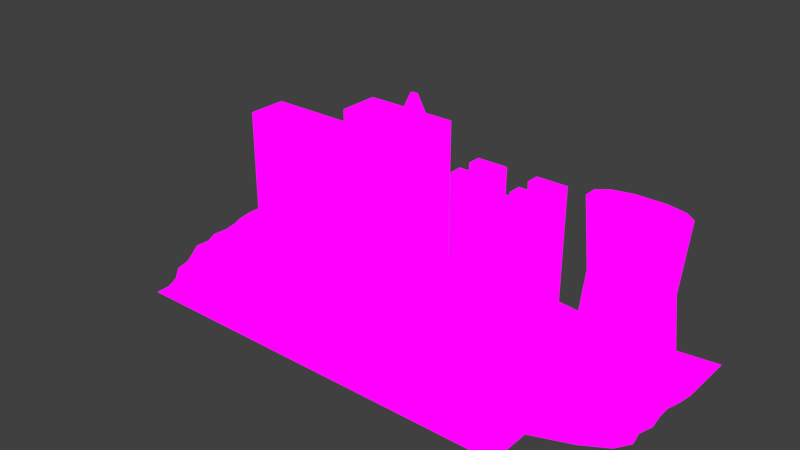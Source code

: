 # Source: L4Scene2.0.blend  (saved by Blender 2.77.0; exported with 4.5.12 LTS)
import bpy
from mathutils import Matrix  # noqa: F401  (used for matrix-valued properties, if any)

bpy.ops.wm.read_factory_settings(use_empty=True)
scene = bpy.context.scene
scene.name = 'Scene'

# ---- collections
col_collection_1 = bpy.data.collections.new('Collection 1'); scene.collection.children.link(col_collection_1)

# ---- images (referenced by path relative to the original .blend; pixels are not part of the script)
import os
ASSET_DIR = os.environ.get("B2B_ASSET_DIR", "")  # directory of the original .blend (textures are referenced by path, not embedded)
HERE = os.path.dirname(os.path.abspath(__file__))  # packed textures are extracted next to this script under _unpacked/

def load_image(name, relpath, width, height, colorspace="sRGB"):
    """Load a texture the original file referenced (path relative to the .blend, or extracted next to this script)."""
    p = next((c for c in (os.path.join(HERE, relpath), os.path.join(ASSET_DIR, relpath)) if relpath and os.path.exists(c)), "")
    if p:
        img = bpy.data.images.load(p, check_existing=True)
        img.name = name
    else:  # same state as the original file: an image datablock whose file is absent (Cycles renders it pink)
        img = bpy.data.images.new(name, width, height)
        img.source = "FILE"
        img.filepath = "//" + (relpath or name)
    img.colorspace_settings.name = colorspace
    return img
img_diffusemap = load_image('DiffuseMap', 'Images/L4DiffuseMap.png', 1024, 1024, 'sRGB')

# ---- materials (node trees are filled in below, after node groups)
mat_allmaterials = bpy.data.materials.new('AllMaterials')
mat_allmaterials.alpha_threshold = 0.0
mat_allmaterials.roughness = 0.5

# ---- material node trees
mat_allmaterials.use_nodes = True; mat_allmaterials.node_tree.nodes.clear()
_N = mat_allmaterials.node_tree.nodes; _L = mat_allmaterials.node_tree.links
n0 = _N.new('ShaderNodeUVMap'); n0.name = 'UV Map'; n0.location = (-392, 299)
n0.uv_map = 'AllUVMap'
n1 = _N.new('ShaderNodeOutputMaterial'); n1.name = 'Material Output'; n1.location = (357, 241)
n2 = _N.new('ShaderNodeTexImage'); n2.name = 'Image Texture.001'; n2.location = (-138, 312)
n2.width = 140
n2.image = img_diffusemap
n3 = _N.new('ShaderNodeEmission'); n3.name = 'Emission'; n3.location = (121, 249)
_L.new(n2.outputs[0], n3.inputs[0])
_L.new(n3.outputs[0], n1.inputs[0])
_L.new(n0.outputs[0], n2.inputs[0])
n1.is_active_output = True

# ---- world
world_world = bpy.data.worlds.new('World'); scene.world = world_world
world_world.color = (0.05088, 0.05088, 0.05088)
world_world.use_sun_shadow = False
world_world.sun_shadow_jitter_overblur = 0.0
world_world.cycles.sampling_method = 'MANUAL'

# ---- cameras
cam_camera_001 = bpy.data.cameras.new('Camera.001')
cam_camera_001.clip_end = 100.0
cam_camera_001.lens = 35.0
cam_camera_001.sensor_width = 32.0
cam_camera_001.sensor_height = 18.0
cam_camera_001.ortho_scale = 7.314
cam_camera_001.dof.focus_distance = 0.0

# ---- lights
light_lamp_002 = bpy.data.lights.new('Lamp.002', 'SUN')
light_lamp_002.transmission_factor = 0.0
light_lamp_002.cutoff_distance = 30.0
light_lamp_002.angle = 0.1993
light_lamp_002.energy = 1.0
light_lamp_002.shadow_buffer_clip_start = 1.001
light_lamp_002.shadow_soft_size = 0.1
light_lamp_002.shadow_cascade_max_distance = 1000.0
light_lamp_003 = bpy.data.lights.new('Lamp.003', 'SUN')
light_lamp_003.transmission_factor = 0.0
light_lamp_003.cutoff_distance = 30.0
light_lamp_003.angle = 0.1993
light_lamp_003.energy = 1.0
light_lamp_003.shadow_buffer_clip_start = 1.001
light_lamp_003.shadow_soft_size = 0.1
light_lamp_003.shadow_cascade_max_distance = 1000.0
light_lamp_001 = bpy.data.lights.new('Lamp.001', 'SUN')
light_lamp_001.transmission_factor = 0.0
light_lamp_001.cutoff_distance = 30.0
light_lamp_001.angle = 0.1993
light_lamp_001.energy = 1.0
light_lamp_001.shadow_buffer_clip_start = 1.001
light_lamp_001.shadow_soft_size = 0.1
light_lamp_001.shadow_cascade_max_distance = 1000.0

# ---- meshes
me_plane = bpy.data.meshes.new('Plane')
me_plane.from_pydata([(-9.222, 1.296, 0.0), (-23.31, 1.296, 0.0), (-23.54, 2.593, 0.0), (8.178, 2.593, 0.0), (-19.07, -10.37, 0.0), (-24.22, 10.37, 0.0), (23.07, 10.37, 0.0), (-23.43, 0.0, 0.0), (0.0, -10.37, 0.0), (22.75, 0.0, 0.0), (-0.5754, 10.37, 0.0), (-0.3975, 0.0, 0.0), (-21.27, -5.186, 0.0), (7.814, -10.37, 0.0), (23.07, 5.186, 0.0), (-12.4, 10.37, 0.0), (-24.22, 5.186, 0.0), (-7.814, -10.37, 0.0), (19.65, -5.186, 0.0), (12.45, 9.841, 0.0), (-0.5754, 5.186, 0.0), (-0.05979, -5.186, 0.0), (-12.06, 0.0, 0.0), (11.3, 0.0, 0.0), (9.767, -5.186, 0.0), (-9.843, -5.186, 0.0), (-12.4, 5.186, 0.0), (11.24, 5.186, 0.0), (-19.72, -7.779, 0.0), (12.22, -10.37, 0.0), (23.07, 7.779, 0.0), (-3.907, -10.37, 0.0), (22.63, -2.593, 0.0), (-0.5754, 7.779, 0.0), (-0.2245, -2.593, 0.0), (-17.87, 0.0, 0.0), (5.442, 0.0, 0.0), (-22.93, -2.593, 0.0), (3.907, -10.37, 0.0), (22.52, 2.593, 0.0), (-11.72, -10.37, 0.0), (17.08, 10.28, 0.0), (-0.5235, 2.593, 0.0), (0.002059, -7.779, 0.0), (-6.239, 0.0, 0.0), (17.09, 0.0, 0.0), (11.41, -2.593, 0.0), (8.174, -7.779, 0.0), (4.88, -5.186, 0.0), (14.62, -5.186, 0.0), (-11.84, -2.593, 0.0), (-8.151, -7.779, 0.0), (-14.83, -5.186, 0.0), (-4.981, -5.186, 0.0), (-12.4, 7.779, 0.0), (-18.31, 5.186, 0.0), (-6.486, 5.186, 0.0), (11.46, 7.811, 0.0), (11.07, 2.593, 0.0), (5.335, 5.186, 0.0), (17.15, 5.186, 0.0), (16.82, 2.593, 0.0), (-4.086, -7.779, 0.0), (-12.18, -7.779, 0.0), (-17.46, -2.593, 0.0), (12.22, -7.779, 0.0), (4.093, -7.779, 0.0), (5.627, -2.593, 0.0), (17.13, -2.593, 0.0), (-6.05, -2.593, 0.0), (8.305, 10.37, 8.243), (14.47, 6.836, 5.494), (-19.09, -9.075, 0.0), (23.07, 9.075, 0.0), (-1.954, -10.37, 0.0), (22.37, -1.296, 0.0), (-0.5754, 9.075, 0.0), (-0.316, -1.296, 0.0), (-20.78, 0.0, 0.0), (2.523, 0.0, 0.0), (-22.04, -3.889, 0.0), (5.861, -10.37, 0.0), (22.88, 3.889, 0.0), (-24.22, 6.482, 0.0), (-9.768, -10.37, 0.0), (16.26, -6.482, 0.0), (14.27, 10.28, 0.0), (-0.5608, 3.889, 0.0), (-0.01591, -6.482, 0.0), (-9.175, 0.0, 0.0), (14.2, 0.0, 0.0), (11.28, -1.296, 0.0), (8.831, -6.482, 0.0), (2.412, -5.186, 0.0), (12.18, -5.186, 0.0), (-11.96, -1.296, 0.0), (-8.847, -6.482, 0.0), (-17.31, -5.186, 0.0), (-7.432, -5.186, 0.0), (-12.4, 9.075, 0.0), (-12.28, 3.889, 0.0), (-21.26, 5.186, 0.0), (-9.441, 5.186, 0.0), (11.46, 9.044, 0.0), (11.16, 3.889, 0.0), (2.38, 5.186, 0.0), (14.2, 5.186, 0.0), (-20.96, -6.482, 0.0), (9.768, -10.37, 0.0), (23.07, 6.482, 0.0), (-15.35, 10.37, 0.0), (-24.0, 3.889, 0.0), (-5.861, -10.37, 0.0), (21.83, -3.889, 0.0), (8.29, 10.37, 0.0), (-0.5754, 6.482, 0.0), (-0.131, -3.889, 0.0), (-14.96, 0.0, 0.0), (8.361, 0.0, 0.0), (-22.83, -1.296, 0.0), (1.954, -10.37, 0.0), (-3.53, 10.37, 0.0), (-13.68, -10.37, 0.0), (18.9, 9.841, 0.0), (0.0001617, -9.075, 0.0), (-3.318, 0.0, 0.0), (19.99, 0.0, 0.0), (10.88, -3.889, 0.0), (7.826, -9.075, 0.0), (7.324, -5.186, 0.0), (17.15, -5.186, 0.0), (-11.15, -3.889, 0.0), (-7.824, -9.075, 0.0), (-12.3, -5.186, 0.0), (-2.528, -5.186, 0.0), (-12.4, 6.482, 0.0), (-15.35, 5.186, 0.0), (-3.53, 5.186, 0.0), (12.45, 7.013, 0.0), (8.29, 5.186, 0.0), (20.11, 5.186, 0.0), (17.02, 3.889, 0.0), (13.95, 2.593, 0.0), (19.73, 2.593, 0.0), (5.301, 3.889, 0.0), (5.376, 1.296, 0.0), (2.38, 2.593, 0.0), (5.335, 6.482, 0.0), (8.29, 7.779, 0.0), (-6.422, 3.889, 0.0), (-3.425, 2.593, 0.0), (-18.15, 3.889, 0.0), (-20.82, 2.593, 0.0), (-18.31, 6.482, 0.0), (-15.35, 7.779, 0.0), (-4.44, -6.482, 0.0), (-3.914, -9.075, 0.0), (-6.13, -7.779, 0.0), (-2.043, -7.779, 0.0), (-13.23, -6.482, 0.0), (-11.73, -9.075, 0.0), (-14.21, -7.779, 0.0), (-10.18, -7.779, 0.0), (-17.94, -1.296, 0.0), (-16.53, -3.889, 0.0), (-20.36, -2.593, 0.0), (-14.7, -2.593, 0.0), (12.22, -6.482, 0.0), (12.22, -9.075, 0.0), (10.19, -7.779, 0.0), (4.415, -6.482, 0.0), (3.914, -9.075, 0.0), (2.049, -7.779, 0.0), (6.134, -7.779, 0.0), (5.542, -1.296, 0.0), (5.387, -3.889, 0.0), (2.702, -2.593, 0.0), (8.525, -2.593, 0.0), (17.24, -1.296, 0.0), (16.34, -3.889, 0.0), (14.29, -2.593, 0.0), (19.92, -2.593, 0.0), (-6.162, -1.296, 0.0), (-5.63, -3.889, 0.0), (-8.947, -2.593, 0.0), (-3.153, -2.593, 0.0), (-0.5754, 9.075, 8.248), (-6.486, 6.482, 0.0), (-0.5754, 10.37, 8.248), (-3.53, 7.779, 0.0), (12.05, 8.958, 5.494), (17.08, 6.578, 0.0), (12.9, 9.644, 5.494), (19.89, 7.811, 0.0), (18.9, 7.013, 0.0), (14.27, 6.578, 0.0), (14.47, 10.02, 5.494), (-3.53, 6.482, 0.0), (-9.441, 6.482, 0.0), (2.38, 10.37, 8.248), (-2.893, -3.889, 0.0), (-8.383, -3.889, 0.0), (-9.004, -1.296, 0.0), (19.01, -3.889, 0.0), (13.64, -3.889, 0.0), (14.24, -1.296, 0.0), (8.123, -3.889, 0.0), (2.627, -3.889, 0.0), (2.616, -1.296, 0.0), (5.871, -9.075, 0.0), (1.958, -9.075, 0.0), (2.202, -6.482, 0.0), (9.78, -9.075, 0.0), (11.02, -6.482, 0.0), (-13.83, -3.889, 0.0), (-19.32, -3.889, 0.0), (-20.92, -1.296, 0.0), (-9.778, -9.075, 0.0), (-13.69, -9.075, 0.0), (-15.37, -6.482, 0.0), (-1.957, -9.075, 0.0), (-5.87, -9.075, 0.0), (-6.656, -6.482, 0.0), (-15.35, 6.482, 0.0), (-21.26, 6.482, 0.0), (-15.03, 1.296, 0.0), (-20.78, 1.296, 0.0), (-21.08, 3.889, 0.0), (-3.393, 1.296, 0.0), (-9.351, 3.889, 0.0), (8.29, 6.482, 0.0), (2.38, 6.482, 0.0), (2.453, 1.296, 0.0), (2.371, 3.889, 0.0), (14.11, 1.296, 0.0), (14.09, 3.889, 0.0), (19.95, 3.889, 0.0), (8.231, 3.889, 0.0), (8.29, 9.075, 0.0), (-3.492, 3.889, 0.0), (-15.21, 3.889, 0.0), (-15.35, 9.075, 0.0), (-2.23, -6.482, 0.0), (-11.05, -6.482, 0.0), (-14.95, -1.296, 0.0), (15.4, -6.482, 0.0), (6.618, -6.482, 0.0), (8.451, -1.296, 0.0), (20.23, -1.296, 0.0), (-3.246, -1.296, 0.0), (-3.53, 9.075, 0.0), (19.89, 9.044, 0.0), (-21.26, 10.37, 10.15), (-24.22, 10.37, 10.15), (-15.35, 10.37, 10.15), (-18.31, 10.37, 10.15), (-24.22, 9.075, 10.15), (-24.22, 7.779, 10.15), (-18.31, 9.075, 10.15), (-18.31, 6.482, 10.15), (-18.31, 7.779, 10.15), (-21.26, 7.779, 10.15), (-15.35, 7.779, 10.15), (-24.22, 6.482, 10.15), (-15.35, 6.482, 10.15), (-21.26, 6.482, 10.15), (-21.26, 9.075, 10.15), (-15.35, 9.075, 10.15), (-9.441, 10.37, 13.4), (-12.4, 10.37, 13.4), (-12.4, 9.075, 13.4), (-3.53, 10.37, 13.4), (-6.486, 10.37, 13.4), (-12.4, 6.482, 13.4), (-12.4, 7.779, 13.4), (-6.486, 9.075, 13.4), (-6.486, 6.482, 13.4), (-6.486, 7.779, 13.4), (-9.441, 7.779, 13.4), (-3.53, 7.779, 13.4), (-3.53, 6.482, 13.4), (-9.441, 6.482, 13.4), (-9.441, 9.075, 13.4), (-3.53, 9.075, 13.4), (5.335, 10.37, 8.248), (-0.5754, 6.482, 8.248), (-0.5754, 7.779, 8.248), (5.335, 9.075, 8.248), (5.335, 6.482, 8.248), (5.335, 7.779, 8.248), (2.38, 7.779, 8.248), (8.34, 7.783, 8.229), (8.305, 6.487, 8.243), (2.38, 6.482, 8.248), (2.38, 9.075, 8.248), (8.34, 9.071, 8.229), (14.27, 10.28, 11.94), (12.45, 9.841, 11.94), (11.46, 9.044, 11.94), (18.9, 9.841, 11.94), (17.08, 10.28, 11.94), (12.45, 7.013, 11.94), (11.46, 7.811, 11.94), (18.69, 9.748, 11.94), (17.08, 6.578, 11.94), (18.69, 7.106, 11.94), (12.67, 7.106, 11.94), (19.89, 7.811, 11.94), (18.9, 7.013, 11.94), (14.27, 6.578, 11.94), (12.67, 9.748, 11.94), (19.89, 9.044, 11.94), (12.05, 7.897, 5.494), (12.9, 7.21, 5.494), (18.45, 9.644, 5.494), (16.89, 10.02, 5.494), (16.89, 6.836, 5.494), (18.45, 7.21, 5.494), (19.31, 7.897, 5.494), (19.31, 8.958, 5.494), (-5.298, 7.003, 16.48), (-5.298, 7.258, 16.48), (-4.718, 7.258, 16.48), (-4.718, 7.003, 16.48), (2.392, 10.37, 10.77), (-0.5635, 10.37, 10.77), (-0.5635, 9.075, 10.77), (8.317, 10.37, 10.77), (5.347, 10.37, 10.77), (-0.5635, 6.482, 10.77), (-0.5635, 7.779, 10.77), (5.347, 9.075, 10.77), (5.347, 6.482, 10.77), (5.347, 7.779, 10.77), (2.392, 7.779, 10.77), (8.352, 7.783, 10.75), (8.317, 6.487, 10.77), (2.392, 6.482, 10.77), (2.392, 9.075, 10.77), (8.352, 9.071, 10.75), (5.281, 2.593, 0.0), (11.21, 1.296, 0.0), (-0.4703, 1.296, 0.0), (22.57, 1.296, 0.0), (-12.13, 1.296, 0.0), (-12.09, 2.593, 0.0), (17.02, 1.296, 0.0), (-6.312, 1.296, 0.0), (-6.322, 2.593, 0.0), (-9.213, 2.593, 0.0), (-17.92, 1.296, 0.0), (-17.88, 2.593, 0.0), (-14.97, 2.593, 0.0), (8.296, 1.296, 0.0), (19.91, 1.296, 0.0)], [], [(341, 234, 142, 58), (346, 354, 143, 61), (342, 232, 146, 42), (145, 353, 3, 340), (251, 73, 6, 123), (250, 76, 10, 121), (249, 77, 11, 125), (248, 75, 9, 126), (247, 91, 23, 118), (246, 92, 24, 129), (245, 85, 18, 130), (244, 95, 22, 117), (243, 96, 25, 133), (242, 88, 21, 134), (241, 99, 15, 110), (240, 100, 26, 136), (239, 87, 20, 137), (238, 103, 19, 114), (237, 104, 27, 139), (236, 82, 14, 140), (235, 141, 60, 106), (344, 0, 349, 345), (347, 228, 150, 348), (233, 144, 59, 105), (1, 226, 152, 2), (350, 225, 352, 351), (230, 138, 57, 148), (229, 149, 56, 102), (225, 344, 345, 352), (226, 350, 351, 152), (227, 151, 55, 101), (228, 342, 42, 150), (0, 347, 348, 349), (223, 135, 54, 154), (222, 155, 53, 98), (221, 156, 62, 157), (220, 124, 43, 158), (219, 159, 52, 97), (218, 160, 63, 161), (217, 132, 51, 162), (216, 163, 35, 78), (215, 164, 64, 165), (214, 131, 50, 166), (213, 167, 49, 94), (212, 168, 65, 169), (211, 170, 48, 93), (210, 171, 66, 172), (209, 128, 47, 173), (208, 174, 36, 79), (207, 175, 67, 176), (206, 127, 46, 177), (205, 178, 45, 90), (204, 179, 68, 180), (203, 113, 32, 181), (202, 182, 44, 89), (201, 183, 69, 184), (200, 116, 34, 185), (197, 115, 33, 189), (71, 316, 304, 309), (317, 318, 307, 308), (194, 109, 30, 193), (196, 192, 297, 296), (60, 140, 194, 191), (140, 14, 109, 194), (192, 190, 298, 297), (27, 106, 195, 138), (106, 60, 191, 195), (313, 71, 309, 301), (312, 313, 301, 302), (314, 315, 300, 299), (56, 137, 197, 187), (137, 20, 115, 197), (26, 102, 198, 135), (102, 56, 187, 198), (183, 200, 185, 69), (53, 134, 200, 183), (134, 21, 116, 200), (131, 201, 184, 50), (25, 98, 201, 131), (98, 53, 183, 201), (95, 202, 89, 22), (50, 184, 202, 95), (184, 69, 182, 202), (179, 203, 181, 68), (49, 130, 203, 179), (130, 18, 113, 203), (127, 204, 180, 46), (24, 94, 204, 127), (94, 49, 179, 204), (91, 205, 90, 23), (46, 180, 205, 91), (180, 68, 178, 205), (175, 206, 177, 67), (48, 129, 206, 175), (129, 24, 127, 206), (116, 207, 176, 34), (21, 93, 207, 116), (93, 48, 175, 207), (77, 208, 79, 11), (34, 176, 208, 77), (176, 67, 174, 208), (171, 209, 173, 66), (38, 81, 209, 171), (81, 13, 128, 209), (124, 210, 172, 43), (8, 120, 210, 124), (120, 38, 171, 210), (88, 211, 93, 21), (43, 172, 211, 88), (172, 66, 170, 211), (128, 212, 169, 47), (13, 108, 212, 128), (108, 29, 168, 212), (92, 213, 94, 24), (47, 169, 213, 92), (169, 65, 167, 213), (164, 214, 166, 64), (52, 133, 214, 164), (133, 25, 131, 214), (80, 215, 165, 37), (12, 97, 215, 80), (97, 52, 164, 215), (119, 216, 78, 7), (37, 165, 216, 119), (165, 64, 163, 216), (160, 217, 162, 63), (40, 84, 217, 160), (84, 17, 132, 217), (72, 218, 161, 28), (4, 122, 218, 72), (122, 40, 160, 218), (107, 219, 97, 12), (28, 161, 219, 107), (161, 63, 159, 219), (156, 220, 158, 62), (31, 74, 220, 156), (74, 8, 124, 220), (132, 221, 157, 51), (17, 112, 221, 132), (112, 31, 156, 221), (96, 222, 98, 25), (51, 157, 222, 96), (157, 62, 155, 222), (55, 136, 223, 153), (136, 26, 135, 223), (16, 101, 224, 83), (101, 55, 153, 224), (353, 341, 58, 3), (35, 117, 225, 350), (117, 22, 344, 225), (232, 145, 340, 146), (7, 78, 226, 1), (78, 35, 350, 226), (111, 227, 101, 16), (2, 152, 227, 111), (152, 351, 151, 227), (354, 343, 39, 143), (44, 125, 228, 347), (125, 11, 342, 228), (234, 346, 61, 142), (22, 89, 0, 344), (89, 44, 347, 0), (100, 229, 102, 26), (345, 349, 229, 100), (349, 348, 149, 229), (59, 139, 230, 147), (139, 27, 138, 230), (20, 105, 231, 115), (105, 59, 147, 231), (285, 115, 230, 292), (36, 118, 353, 145), (118, 23, 341, 353), (11, 79, 232, 342), (79, 36, 145, 232), (87, 233, 105, 20), (42, 146, 233, 87), (146, 340, 144, 233), (45, 126, 354, 346), (126, 9, 343, 354), (23, 90, 234, 341), (90, 45, 346, 234), (104, 235, 106, 27), (58, 142, 235, 104), (142, 61, 141, 235), (141, 236, 140, 60), (61, 143, 236, 141), (143, 39, 82, 236), (144, 237, 139, 59), (340, 3, 237, 144), (3, 58, 104, 237), (148, 57, 103, 238), (149, 239, 137, 56), (348, 150, 239, 149), (150, 42, 87, 239), (151, 240, 136, 55), (351, 352, 240, 151), (352, 345, 100, 240), (154, 54, 99, 241), (155, 242, 134, 53), (62, 158, 242, 155), (158, 43, 88, 242), (159, 243, 133, 52), (63, 162, 243, 159), (162, 51, 96, 243), (163, 244, 117, 35), (64, 166, 244, 163), (166, 50, 95, 244), (167, 245, 130, 49), (170, 246, 129, 48), (66, 173, 246, 170), (173, 47, 92, 246), (174, 247, 118, 36), (67, 177, 247, 174), (177, 46, 91, 247), (178, 248, 126, 45), (68, 181, 248, 178), (181, 32, 75, 248), (182, 249, 125, 44), (69, 185, 249, 182), (185, 34, 77, 249), (15, 269, 271, 121), (189, 33, 76, 250), (316, 317, 308, 304), (318, 319, 311, 307), (193, 30, 73, 251), (266, 258, 255, 252), (265, 259, 260, 261), (259, 264, 262, 260), (263, 265, 261, 257), (256, 266, 252, 253), (257, 261, 266, 256), (261, 260, 258, 266), (258, 267, 254, 255), (260, 262, 267, 258), (254, 264, 223, 110), (83, 263, 253, 5), (263, 83, 223, 264), (5, 253, 254, 110), (282, 275, 272, 268), (281, 276, 277, 278), (276, 280, 323, 320), (273, 281, 278, 274), (270, 282, 268, 269), (274, 278, 282, 270), (278, 277, 275, 282), (275, 283, 271, 272), (277, 279, 283, 275), (273, 269, 15, 135), (135, 197, 280, 273), (121, 271, 280, 197), (294, 287, 284, 199), (293, 288, 289, 290), (292, 291, 335, 336), (186, 294, 338, 326), (284, 287, 331, 328), (286, 290, 294, 186), (290, 289, 287, 294), (286, 285, 329, 330), (289, 291, 295, 287), (10, 76, 33, 115, 285, 286, 186, 188), (292, 230, 114, 70), (70, 114, 10, 188), (310, 303, 300, 296), (309, 304, 305, 306), (304, 308, 307, 305), (301, 309, 306, 302), (298, 310, 296, 297), (302, 306, 310, 298), (306, 305, 303, 310), (303, 311, 299, 300), (305, 307, 311, 303), (319, 314, 299, 311), (315, 196, 296, 300), (190, 312, 302, 298), (103, 57, 312, 190), (41, 86, 196, 315), (251, 123, 314, 319), (193, 251, 319, 318), (191, 194, 317, 316), (123, 41, 315, 314), (57, 138, 313, 312), (138, 195, 71, 313), (19, 103, 190, 192), (86, 19, 192, 196), (194, 193, 318, 317), (195, 191, 316, 71), (320, 323, 322, 321), (279, 277, 321, 322), (277, 276, 320, 321), (280, 279, 322, 323), (332, 336, 335, 333), (329, 337, 334, 330), (326, 338, 324, 325), (331, 339, 327, 328), (289, 288, 332, 333), (288, 292, 336, 332), (290, 286, 330, 334), (295, 70, 327, 339), (293, 290, 334, 337), (291, 289, 333, 335), (199, 188, 325, 324), (285, 293, 337, 329), (287, 295, 339, 331), (188, 186, 326, 325), (70, 284, 328, 327), (294, 199, 324, 338)])
_uv = me_plane.uv_layers.new(name='AllUVMap')
_uv.uv.foreach_set('vector', [0.2599, 0.1722, 0.2599, 0.1292, 0.2887, 0.1292, 0.2887, 0.1722, 0.2599, 0.08612, 0.2599, 0.04306, 0.2887, 0.04306, 0.2887, 0.08612, 0.2599, 0.3445, 0.2599, 0.3014, 0.2887, 0.3014, 0.2887, 0.3445, 0.2599, 0.2584, 0.2599, 0.2153, 0.2887, 0.2153, 0.2887, 0.2584, 0.4319, 0.04623, 0.4326, 0.0, 0.4614, 5.96e-08, 0.4496, 0.06069, 0.4326, 0.3876, 0.4326, 0.3445, 0.4614, 0.3445, 0.4614, 0.3876, 0.2023, 0.3876, 0.2023, 0.3445, 0.2311, 0.3445, 0.2311, 0.3876, 0.2023, 0.04306, 0.2023, 8.941e-08, 0.2311, 5.96e-08, 0.2311, 0.04306, 0.2023, 0.2153, 0.2023, 0.1722, 0.2311, 0.1722, 0.2311, 0.2153, 0.08718, 0.2153, 0.08718, 0.1722, 0.116, 0.1722, 0.116, 0.2153, 0.08718, 0.04306, 0.08718, 5.96e-08, 0.116, 8.941e-08, 0.116, 0.04306, 0.2023, 0.5598, 0.2023, 0.5167, 0.2311, 0.5167, 0.2311, 0.5598, 0.08718, 0.5598, 0.08718, 0.5167, 0.116, 0.5167, 0.116, 0.5598, 0.08718, 0.3876, 0.08718, 0.3445, 0.116, 0.3445, 0.116, 0.3876, 0.4326, 0.5598, 0.4326, 0.5167, 0.4614, 0.5167, 0.4614, 0.5598, 0.3175, 0.5598, 0.3175, 0.5167, 0.3463, 0.5167, 0.3463, 0.5598, 0.3175, 0.3876, 0.3175, 0.3445, 0.3463, 0.3445, 0.3463, 0.3876, 0.4326, 0.2153, 0.4319, 0.1691, 0.4496, 0.1546, 0.4614, 0.2153, 0.3175, 0.2153, 0.3175, 0.1722, 0.3463, 0.1722, 0.3463, 0.2153, 0.3175, 0.04306, 0.3175, 8.941e-08, 0.3463, 8.941e-08, 0.3463, 0.04306, 0.3175, 0.1292, 0.3175, 0.08612, 0.3463, 0.08612, 0.3463, 0.1292, 0.2599, 0.5167, 0.2599, 0.4737, 0.2887, 0.4737, 0.2887, 0.5167, 0.2599, 0.4306, 0.2599, 0.3876, 0.2887, 0.3876, 0.2887, 0.4306, 0.3175, 0.3014, 0.3175, 0.2584, 0.3463, 0.2584, 0.3463, 0.3014, 0.2599, 0.689, 0.2599, 0.6459, 0.2887, 0.6459, 0.2887, 0.689, 0.2599, 0.6029, 0.2599, 0.5598, 0.2887, 0.5598, 0.2887, 0.6029, 0.375, 0.2153, 0.3868, 0.1546, 0.4045, 0.1691, 0.4038, 0.2153, 0.3175, 0.4737, 0.3175, 0.4306, 0.3463, 0.4306, 0.3463, 0.4737, 0.2599, 0.5598, 0.2599, 0.5167, 0.2887, 0.5167, 0.2887, 0.5598, 0.2599, 0.6459, 0.2599, 0.6029, 0.2887, 0.6029, 0.2887, 0.6459, 0.3175, 0.6459, 0.3175, 0.6029, 0.3463, 0.6029, 0.3463, 0.6459, 0.2599, 0.3876, 0.2599, 0.3445, 0.2887, 0.3445, 0.2887, 0.3876, 0.2599, 0.4737, 0.2599, 0.4306, 0.2887, 0.4306, 0.2887, 0.4737, 0.375, 0.5598, 0.375, 0.5167, 0.4038, 0.5167, 0.4038, 0.5598, 0.08718, 0.4737, 0.08718, 0.4306, 0.116, 0.4306, 0.116, 0.4737, 0.02961, 0.4737, 0.02961, 0.4306, 0.0584, 0.4306, 0.0584, 0.4737, 0.02961, 0.3876, 0.02961, 0.3445, 0.0584, 0.3445, 0.0584, 0.3876, 0.08718, 0.6459, 0.08718, 0.6029, 0.116, 0.6029, 0.116, 0.6459, 0.02961, 0.6459, 0.02961, 0.6029, 0.0584, 0.6029, 0.0584, 0.6459, 0.02961, 0.5598, 0.02961, 0.5167, 0.0584, 0.5167, 0.0584, 0.5598, 0.2023, 0.6459, 0.2023, 0.6029, 0.2311, 0.6029, 0.2311, 0.6459, 0.1448, 0.6459, 0.1448, 0.6029, 0.1735, 0.6029, 0.1735, 0.6459, 0.1448, 0.5598, 0.1448, 0.5167, 0.1735, 0.5167, 0.1735, 0.5598, 0.08718, 0.1292, 0.08718, 0.08612, 0.116, 0.08612, 0.116, 0.1292, 0.02961, 0.1292, 0.02961, 0.08613, 0.0584, 0.08612, 0.0584, 0.1292, 0.08718, 0.3014, 0.08718, 0.2584, 0.116, 0.2584, 0.116, 0.3014, 0.02961, 0.3014, 0.02961, 0.2584, 0.0584, 0.2584, 0.0584, 0.3014, 0.02961, 0.2153, 0.02961, 0.1722, 0.0584, 0.1722, 0.0584, 0.2153, 0.2023, 0.3014, 0.2023, 0.2584, 0.2311, 0.2584, 0.2311, 0.3014, 0.1448, 0.3014, 0.1448, 0.2584, 0.1735, 0.2584, 0.1735, 0.3014, 0.1448, 0.2153, 0.1448, 0.1722, 0.1735, 0.1722, 0.1735, 0.2153, 0.2023, 0.1292, 0.2023, 0.08612, 0.2311, 0.08612, 0.2311, 0.1292, 0.1448, 0.1292, 0.1448, 0.08612, 0.1735, 0.08612, 0.1735, 0.1292, 0.1448, 0.04306, 0.1448, 8.941e-08, 0.1735, 8.941e-08, 0.1735, 0.04306, 0.2023, 0.4737, 0.2023, 0.4306, 0.2311, 0.4306, 0.2311, 0.4737, 0.1448, 0.4737, 0.1448, 0.4306, 0.1735, 0.4306, 0.1735, 0.4737, 0.1448, 0.3876, 0.1448, 0.3445, 0.1735, 0.3445, 0.1735, 0.3876, 0.375, 0.3876, 0.375, 0.3445, 0.4038, 0.3445, 0.4038, 0.3876, 0.03039, 0.8101, 0.06588, 0.8101, 0.06876, 0.9523, 0.02751, 0.9523, 0.9472, 0.8319, 0.9624, 0.8319, 0.9605, 0.9741, 0.9428, 0.9741, 0.3868, 0.06069, 0.375, 5.96e-08, 0.4038, 8.941e-08, 0.4045, 0.04623, 0.886, 0.5896, 0.863, 0.5897, 0.8564, 0.4475, 0.8831, 0.4474, 0.3463, 0.08612, 0.3463, 0.04306, 0.3868, 0.06069, 0.3772, 0.08718, 0.3463, 0.04306, 0.3463, 8.941e-08, 0.375, 5.96e-08, 0.3868, 0.06069, 0.9586, 0.1428, 0.9434, 0.1424, 0.9454, 7.987e-06, 0.963, 0.0004878, 0.3463, 0.1722, 0.3463, 0.1292, 0.3772, 0.1281, 0.3868, 0.1546, 0.3463, 0.1292, 0.3463, 0.08612, 0.3772, 0.08718, 0.3772, 0.1281, 0.007423, 0.8101, 0.03039, 0.8101, 0.02751, 0.9523, 0.0008273, 0.9523, 0.9199, 0.1424, 0.9045, 0.1428, 0.9002, 0.0004695, 0.918, 0.0, 0.9445, 0.5897, 0.9215, 0.5896, 0.9244, 0.4474, 0.9511, 0.4475, 0.3463, 0.4306, 0.3463, 0.3876, 0.375, 0.3876, 0.375, 0.4306, 0.3463, 0.3876, 0.3463, 0.3445, 0.375, 0.3445, 0.375, 0.3876, 0.3463, 0.5167, 0.3463, 0.4737, 0.375, 0.4737, 0.375, 0.5167, 0.3463, 0.4737, 0.3463, 0.4306, 0.375, 0.4306, 0.375, 0.4737, 0.1448, 0.4306, 0.1448, 0.3876, 0.1735, 0.3876, 0.1735, 0.4306, 0.116, 0.4306, 0.116, 0.3876, 0.1448, 0.3876, 0.1448, 0.4306, 0.116, 0.3876, 0.116, 0.3445, 0.1448, 0.3445, 0.1448, 0.3876, 0.1448, 0.5167, 0.1448, 0.4737, 0.1735, 0.4737, 0.1735, 0.5167, 0.116, 0.5167, 0.116, 0.4737, 0.1448, 0.4737, 0.1448, 0.5167, 0.116, 0.4737, 0.116, 0.4306, 0.1448, 0.4306, 0.1448, 0.4737, 0.2023, 0.5167, 0.2023, 0.4737, 0.2311, 0.4737, 0.2311, 0.5167, 0.1735, 0.5167, 0.1735, 0.4737, 0.2023, 0.4737, 0.2023, 0.5167, 0.1735, 0.4737, 0.1735, 0.4306, 0.2023, 0.4306, 0.2023, 0.4737, 0.1448, 0.08612, 0.1448, 0.04306, 0.1735, 0.04306, 0.1735, 0.08612, 0.116, 0.08612, 0.116, 0.04306, 0.1448, 0.04306, 0.1448, 0.08612, 0.116, 0.04306, 0.116, 8.941e-08, 0.1448, 8.941e-08, 0.1448, 0.04306, 0.1448, 0.1722, 0.1448, 0.1292, 0.1735, 0.1292, 0.1735, 0.1722, 0.116, 0.1722, 0.116, 0.1292, 0.1448, 0.1292, 0.1448, 0.1722, 0.116, 0.1292, 0.116, 0.08612, 0.1448, 0.08612, 0.1448, 0.1292, 0.2023, 0.1722, 0.2023, 0.1292, 0.2311, 0.1292, 0.2311, 0.1722, 0.1735, 0.1722, 0.1735, 0.1292, 0.2023, 0.1292, 0.2023, 0.1722, 0.1735, 0.1292, 0.1735, 0.08612, 0.2023, 0.08612, 0.2023, 0.1292, 0.1448, 0.2584, 0.1448, 0.2153, 0.1735, 0.2153, 0.1735, 0.2584, 0.116, 0.2584, 0.116, 0.2153, 0.1448, 0.2153, 0.1448, 0.2584, 0.116, 0.2153, 0.116, 0.1722, 0.1448, 0.1722, 0.1448, 0.2153, 0.1448, 0.3445, 0.1448, 0.3014, 0.1735, 0.3014, 0.1735, 0.3445, 0.116, 0.3445, 0.116, 0.3014, 0.1448, 0.3014, 0.1448, 0.3445, 0.116, 0.3014, 0.116, 0.2584, 0.1448, 0.2584, 0.1448, 0.3014, 0.2023, 0.3445, 0.2023, 0.3014, 0.2311, 0.3014, 0.2311, 0.3445, 0.1735, 0.3445, 0.1735, 0.3014, 0.2023, 0.3014, 0.2023, 0.3445, 0.1735, 0.3014, 0.1735, 0.2584, 0.2023, 0.2584, 0.2023, 0.3014, 0.02961, 0.2584, 0.02961, 0.2153, 0.0584, 0.2153, 0.0584, 0.2584, 0.0008273, 0.2584, 0.0008273, 0.2153, 0.02961, 0.2153, 0.02961, 0.2584, 0.0008273, 0.2153, 0.0008273, 0.1722, 0.02961, 0.1722, 0.02961, 0.2153, 0.02961, 0.3445, 0.02961, 0.3014, 0.0584, 0.3014, 0.0584, 0.3445, 0.0008273, 0.3445, 0.0008273, 0.3014, 0.02961, 0.3014, 0.02961, 0.3445, 0.0008273, 0.3014, 0.0008273, 0.2584, 0.02961, 0.2584, 0.02961, 0.3014, 0.08718, 0.3445, 0.08718, 0.3014, 0.116, 0.3014, 0.116, 0.3445, 0.0584, 0.3445, 0.0584, 0.3014, 0.08718, 0.3014, 0.08718, 0.3445, 0.0584, 0.3014, 0.0584, 0.2584, 0.08718, 0.2584, 0.08718, 0.3014, 0.02961, 0.1722, 0.02961, 0.1292, 0.0584, 0.1292, 0.0584, 0.1722, 0.0008273, 0.1722, 0.0008273, 0.1292, 0.02961, 0.1292, 0.02961, 0.1722, 0.0008273, 0.1292, 0.0008273, 0.08612, 0.02961, 0.08613, 0.02961, 0.1292, 0.08718, 0.1722, 0.08718, 0.1292, 0.116, 0.1292, 0.116, 0.1722, 0.0584, 0.1722, 0.0584, 0.1292, 0.08718, 0.1292, 0.08718, 0.1722, 0.0584, 0.1292, 0.0584, 0.08612, 0.08718, 0.08612, 0.08718, 0.1292, 0.1448, 0.6029, 0.1448, 0.5598, 0.1735, 0.5598, 0.1735, 0.6029, 0.116, 0.6029, 0.116, 0.5598, 0.1448, 0.5598, 0.1448, 0.6029, 0.116, 0.5598, 0.116, 0.5167, 0.1448, 0.5167, 0.1448, 0.5598, 0.1448, 0.689, 0.1448, 0.6459, 0.1735, 0.6459, 0.1735, 0.689, 0.116, 0.689, 0.116, 0.6459, 0.1448, 0.6459, 0.1448, 0.689, 0.116, 0.6459, 0.116, 0.6029, 0.1448, 0.6029, 0.1448, 0.6459, 0.2023, 0.689, 0.2023, 0.6459, 0.2311, 0.6459, 0.2311, 0.689, 0.1735, 0.689, 0.1735, 0.6459, 0.2023, 0.6459, 0.2023, 0.689, 0.1735, 0.6459, 0.1735, 0.6029, 0.2023, 0.6029, 0.2023, 0.6459, 0.02961, 0.6029, 0.02961, 0.5598, 0.0584, 0.5598, 0.0584, 0.6029, 0.0008273, 0.6029, 0.0008274, 0.5598, 0.02961, 0.5598, 0.02961, 0.6029, 0.0008274, 0.5598, 0.0008274, 0.5167, 0.02961, 0.5167, 0.02961, 0.5598, 0.02961, 0.689, 0.02961, 0.6459, 0.0584, 0.6459, 0.0584, 0.689, 0.0008274, 0.689, 0.0008274, 0.6459, 0.02961, 0.6459, 0.02961, 0.689, 0.0008274, 0.6459, 0.0008273, 0.6029, 0.02961, 0.6029, 0.02961, 0.6459, 0.08718, 0.689, 0.08718, 0.6459, 0.116, 0.6459, 0.116, 0.689, 0.0584, 0.689, 0.0584, 0.6459, 0.08718, 0.6459, 0.08718, 0.689, 0.0584, 0.6459, 0.0584, 0.6029, 0.08718, 0.6029, 0.08718, 0.6459, 0.02961, 0.4306, 0.02961, 0.3876, 0.0584, 0.3876, 0.0584, 0.4306, 0.0008273, 0.4306, 0.0008273, 0.3876, 0.02961, 0.3876, 0.02961, 0.4306, 0.0008273, 0.3876, 0.0008273, 0.3445, 0.02961, 0.3445, 0.02961, 0.3876, 0.02961, 0.5167, 0.02961, 0.4737, 0.0584, 0.4737, 0.0584, 0.5167, 0.0008274, 0.5167, 0.0008273, 0.4737, 0.02961, 0.4737, 0.02961, 0.5167, 0.0008273, 0.4737, 0.0008273, 0.4306, 0.02961, 0.4306, 0.02961, 0.4737, 0.08718, 0.5167, 0.08718, 0.4737, 0.116, 0.4737, 0.116, 0.5167, 0.0584, 0.5167, 0.0584, 0.4737, 0.08718, 0.4737, 0.08718, 0.5167, 0.0584, 0.4737, 0.0584, 0.4306, 0.08718, 0.4306, 0.08718, 0.4737, 0.3463, 0.6029, 0.3463, 0.5598, 0.375, 0.5598, 0.375, 0.6029, 0.3463, 0.5598, 0.3463, 0.5167, 0.375, 0.5167, 0.375, 0.5598, 0.3463, 0.689, 0.3463, 0.6459, 0.375, 0.6459, 0.375, 0.689, 0.3463, 0.6459, 0.3463, 0.6029, 0.375, 0.6029, 0.375, 0.6459, 0.2599, 0.2153, 0.2599, 0.1722, 0.2887, 0.1722, 0.2887, 0.2153, 0.2311, 0.6029, 0.2311, 0.5598, 0.2599, 0.5598, 0.2599, 0.6029, 0.2311, 0.5598, 0.2311, 0.5167, 0.2599, 0.5167, 0.2599, 0.5598, 0.2599, 0.3014, 0.2599, 0.2584, 0.2887, 0.2584, 0.2887, 0.3014, 0.2311, 0.689, 0.2311, 0.6459, 0.2599, 0.6459, 0.2599, 0.689, 0.2311, 0.6459, 0.2311, 0.6029, 0.2599, 0.6029, 0.2599, 0.6459, 0.3175, 0.689, 0.3175, 0.6459, 0.3463, 0.6459, 0.3463, 0.689, 0.2887, 0.689, 0.2887, 0.6459, 0.3175, 0.6459, 0.3175, 0.689, 0.2887, 0.6459, 0.2887, 0.6029, 0.3175, 0.6029, 0.3175, 0.6459, 0.2599, 0.04306, 0.2599, 8.941e-08, 0.2887, 8.941e-08, 0.2887, 0.04306, 0.2311, 0.4306, 0.2311, 0.3876, 0.2599, 0.3876, 0.2599, 0.4306, 0.2311, 0.3876, 0.2311, 0.3445, 0.2599, 0.3445, 0.2599, 0.3876, 0.2599, 0.1292, 0.2599, 0.08612, 0.2887, 0.08612, 0.2887, 0.1292, 0.2311, 0.5167, 0.2311, 0.4737, 0.2599, 0.4737, 0.2599, 0.5167, 0.2311, 0.4737, 0.2311, 0.4306, 0.2599, 0.4306, 0.2599, 0.4737, 0.3175, 0.5167, 0.3175, 0.4737, 0.3463, 0.4737, 0.3463, 0.5167, 0.2887, 0.5167, 0.2887, 0.4737, 0.3175, 0.4737, 0.3175, 0.5167, 0.2887, 0.4737, 0.2887, 0.4306, 0.3175, 0.4306, 0.3175, 0.4737, 0.3463, 0.2584, 0.3463, 0.2153, 0.375, 0.2153, 0.375, 0.2584, 0.3463, 0.2153, 0.3463, 0.1722, 0.3868, 0.1546, 0.375, 0.2153, 0.3463, 0.3445, 0.3463, 0.3014, 0.375, 0.3014, 0.375, 0.3445, 0.3463, 0.3014, 0.3463, 0.2584, 0.375, 0.2584, 0.375, 0.3014, 0.2258, 0.8708, 0.226, 0.689, 0.3561, 0.6891, 0.3562, 0.8708, 0.2311, 0.2584, 0.2311, 0.2153, 0.2599, 0.2153, 0.2599, 0.2584, 0.2311, 0.2153, 0.2311, 0.1722, 0.2599, 0.1722, 0.2599, 0.2153, 0.2311, 0.3445, 0.2311, 0.3014, 0.2599, 0.3014, 0.2599, 0.3445, 0.2311, 0.3014, 0.2311, 0.2584, 0.2599, 0.2584, 0.2599, 0.3014, 0.3175, 0.3445, 0.3175, 0.3014, 0.3463, 0.3014, 0.3463, 0.3445, 0.2887, 0.3445, 0.2887, 0.3014, 0.3175, 0.3014, 0.3175, 0.3445, 0.2887, 0.3014, 0.2887, 0.2584, 0.3175, 0.2584, 0.3175, 0.3014, 0.2311, 0.08612, 0.2311, 0.04306, 0.2599, 0.04306, 0.2599, 0.08612, 0.2311, 0.04306, 0.2311, 5.96e-08, 0.2599, 8.941e-08, 0.2599, 0.04306, 0.2311, 0.1722, 0.2311, 0.1292, 0.2599, 0.1292, 0.2599, 0.1722, 0.2311, 0.1292, 0.2311, 0.08612, 0.2599, 0.08612, 0.2599, 0.1292, 0.3175, 0.1722, 0.3175, 0.1292, 0.3463, 0.1292, 0.3463, 0.1722, 0.2887, 0.1722, 0.2887, 0.1292, 0.3175, 0.1292, 0.3175, 0.1722, 0.2887, 0.1292, 0.2887, 0.08612, 0.3175, 0.08612, 0.3175, 0.1292, 0.3175, 0.08612, 0.3175, 0.04306, 0.3463, 0.04306, 0.3463, 0.08612, 0.2887, 0.08612, 0.2887, 0.04306, 0.3175, 0.04306, 0.3175, 0.08612, 0.2887, 0.04306, 0.2887, 8.941e-08, 0.3175, 8.941e-08, 0.3175, 0.04306, 0.3175, 0.2584, 0.3175, 0.2153, 0.3463, 0.2153, 0.3463, 0.2584, 0.2887, 0.2584, 0.2887, 0.2153, 0.3175, 0.2153, 0.3175, 0.2584, 0.2887, 0.2153, 0.2887, 0.1722, 0.3175, 0.1722, 0.3175, 0.2153, 0.4038, 0.2153, 0.4045, 0.1691, 0.4319, 0.1691, 0.4326, 0.2153, 0.3175, 0.4306, 0.3175, 0.3876, 0.3463, 0.3876, 0.3463, 0.4306, 0.2887, 0.4306, 0.2887, 0.3876, 0.3175, 0.3876, 0.3175, 0.4306, 0.2887, 0.3876, 0.2887, 0.3445, 0.3175, 0.3445, 0.3175, 0.3876, 0.3175, 0.6029, 0.3175, 0.5598, 0.3463, 0.5598, 0.3463, 0.6029, 0.2887, 0.6029, 0.2887, 0.5598, 0.3175, 0.5598, 0.3175, 0.6029, 0.2887, 0.5598, 0.2887, 0.5167, 0.3175, 0.5167, 0.3175, 0.5598, 0.4038, 0.5598, 0.4038, 0.5167, 0.4326, 0.5167, 0.4326, 0.5598, 0.08718, 0.4306, 0.08718, 0.3876, 0.116, 0.3876, 0.116, 0.4306, 0.0584, 0.4306, 0.0584, 0.3876, 0.08718, 0.3876, 0.08718, 0.4306, 0.0584, 0.3876, 0.0584, 0.3445, 0.08718, 0.3445, 0.08718, 0.3876, 0.08718, 0.6029, 0.08718, 0.5598, 0.116, 0.5598, 0.116, 0.6029, 0.0584, 0.6029, 0.0584, 0.5598, 0.08718, 0.5598, 0.08718, 0.6029, 0.0584, 0.5598, 0.0584, 0.5167, 0.08718, 0.5167, 0.08718, 0.5598, 0.2023, 0.6029, 0.2023, 0.5598, 0.2311, 0.5598, 0.2311, 0.6029, 0.1735, 0.6029, 0.1735, 0.5598, 0.2023, 0.5598, 0.2023, 0.6029, 0.1735, 0.5598, 0.1735, 0.5167, 0.2023, 0.5167, 0.2023, 0.5598, 0.08718, 0.08612, 0.08718, 0.04306, 0.116, 0.04306, 0.116, 0.08612, 0.08718, 0.2584, 0.08718, 0.2153, 0.116, 0.2153, 0.116, 0.2584, 0.0584, 0.2584, 0.0584, 0.2153, 0.08718, 0.2153, 0.08718, 0.2584, 0.0584, 0.2153, 0.0584, 0.1722, 0.08718, 0.1722, 0.08718, 0.2153, 0.2023, 0.2584, 0.2023, 0.2153, 0.2311, 0.2153, 0.2311, 0.2584, 0.1735, 0.2584, 0.1735, 0.2153, 0.2023, 0.2153, 0.2023, 0.2584, 0.1735, 0.2153, 0.1735, 0.1722, 0.2023, 0.1722, 0.2023, 0.2153, 0.2023, 0.08612, 0.2023, 0.04306, 0.2311, 0.04306, 0.2311, 0.08612, 0.1735, 0.08612, 0.1735, 0.04306, 0.2023, 0.04306, 0.2023, 0.08612, 0.1735, 0.04306, 0.1735, 8.941e-08, 0.2023, 8.941e-08, 0.2023, 0.04306, 0.2023, 0.4306, 0.2023, 0.3876, 0.2311, 0.3876, 0.2311, 0.4306, 0.1735, 0.4306, 0.1735, 0.3876, 0.2023, 0.3876, 0.2023, 0.4306, 0.1735, 0.3876, 0.1735, 0.3445, 0.2023, 0.3445, 0.2023, 0.3876, 0.4614, 0.2954, 0.4614, 5.96e-08, 0.5915, 0.0, 0.5915, 0.2954, 0.4038, 0.3876, 0.4038, 0.3445, 0.4326, 0.3445, 0.4326, 0.3876, 0.06588, 0.8101, 0.08885, 0.8101, 0.09544, 0.9523, 0.06876, 0.9523, 0.9624, 0.8319, 0.986, 0.8319, 0.9879, 0.9741, 0.9605, 0.9741, 0.4045, 0.04623, 0.4038, 8.941e-08, 0.4326, 0.0, 0.4319, 0.04623, 0.153, 0.9569, 0.153, 0.9139, 0.1818, 0.9139, 0.1818, 0.9569, 0.09544, 0.9569, 0.09544, 0.9139, 0.1242, 0.9139, 0.1242, 0.9569, 0.09544, 0.9139, 0.09544, 0.8708, 0.1242, 0.8708, 0.1242, 0.9139, 0.09544, 1.0, 0.09544, 0.9569, 0.1242, 0.9569, 0.1242, 1.0, 0.153, 1.0, 0.153, 0.9569, 0.1818, 0.9569, 0.1818, 1.0, 0.1242, 1.0, 0.1242, 0.9569, 0.153, 0.9569, 0.153, 1.0, 0.1242, 0.9569, 0.1242, 0.9139, 0.153, 0.9139, 0.153, 0.9569, 0.153, 0.9139, 0.153, 0.8708, 0.1818, 0.8708, 0.1818, 0.9139, 0.1242, 0.9139, 0.1242, 0.8708, 0.153, 0.8708, 0.153, 0.9139, 0.9428, 0.9345, 0.8564, 0.9345, 0.8564, 0.7108, 0.9428, 0.7108, 0.6779, 0.7447, 0.6779, 0.9683, 0.5915, 0.9682, 0.5915, 0.7446, 0.6837, 0.4474, 0.6837, 0.2237, 0.8139, 0.2237, 0.8139, 0.4474, 0.6837, 0.2237, 0.6837, 2.98e-08, 0.8139, 0.0, 0.8139, 0.2237, 0.929, 0.3383, 0.929, 0.3814, 0.9002, 0.3814, 0.9002, 0.3383, 0.9866, 0.3383, 0.9866, 0.3814, 0.9578, 0.3814, 0.9578, 0.3383, 0.5911, 0.6586, 0.5478, 0.6586, 0.5652, 0.5908, 0.5737, 0.5908, 0.9866, 0.2953, 0.9866, 0.3383, 0.9578, 0.3383, 0.9578, 0.2953, 0.929, 0.2953, 0.929, 0.3383, 0.9002, 0.3383, 0.9002, 0.2953, 0.9578, 0.2953, 0.9578, 0.3383, 0.929, 0.3383, 0.929, 0.2953, 0.9578, 0.3383, 0.9578, 0.3814, 0.929, 0.3814, 0.929, 0.3383, 0.929, 0.3814, 0.929, 0.4245, 0.9002, 0.4245, 0.9002, 0.3814, 0.9578, 0.3814, 0.9578, 0.4245, 0.929, 0.4245, 0.929, 0.3814, 0.9002, 0.2953, 0.8139, 0.2953, 0.8139, 0.0, 0.9002, 2.518e-05, 0.5915, 0.5908, 0.4614, 0.5908, 0.4614, 0.2954, 0.5915, 0.2954, 0.4614, 0.8863, 0.4614, 0.5908, 0.5478, 0.5908, 0.5478, 0.8863, 0.8714, 0.3821, 0.8714, 0.3391, 0.9002, 0.3391, 0.9002, 0.3821, 0.8139, 0.3821, 0.8139, 0.3391, 0.8426, 0.3391, 0.8426, 0.3821, 0.9511, 0.4477, 0.9798, 0.4474, 0.9798, 0.5031, 0.9511, 0.5034, 0.8135, 0.944, 0.7701, 0.9438, 0.7701, 0.8882, 0.8135, 0.8883, 0.3849, 0.9264, 0.4137, 0.9264, 0.4137, 0.982, 0.3849, 0.982, 0.8426, 0.4252, 0.8426, 0.3821, 0.8714, 0.3821, 0.8714, 0.4252, 0.8426, 0.3821, 0.8426, 0.3391, 0.8714, 0.3391, 0.8714, 0.3821, 0.4137, 0.8707, 0.4425, 0.8707, 0.4425, 0.9264, 0.4137, 0.9263, 0.8426, 0.3391, 0.8427, 0.2953, 0.8713, 0.2953, 0.8714, 0.3391, 0.3562, 0.689, 0.3849, 0.689, 0.4137, 0.689, 0.4425, 0.689, 0.4425, 0.8707, 0.4137, 0.8707, 0.3849, 0.8707, 0.3562, 0.8707, 0.77, 0.7666, 0.7701, 0.9482, 0.6837, 0.9482, 0.6838, 0.7666, 0.09544, 0.8708, 0.09549, 0.6891, 0.2256, 0.689, 0.2258, 0.8708, 0.8405, 0.8706, 0.8405, 0.7829, 0.8522, 0.8063, 0.8522, 0.8472, 0.7701, 0.8472, 0.7701, 0.8063, 0.7818, 0.7829, 0.7818, 0.8706, 0.7701, 0.8063, 0.7798, 0.7798, 0.7975, 0.7653, 0.7818, 0.7829, 0.7798, 0.8737, 0.7701, 0.8472, 0.7818, 0.8706, 0.7975, 0.8882, 0.8248, 0.8882, 0.8405, 0.8706, 0.8522, 0.8472, 0.8425, 0.8737, 0.7975, 0.8882, 0.7818, 0.8706, 0.8405, 0.8706, 0.8248, 0.8882, 0.7818, 0.8706, 0.7818, 0.7829, 0.8405, 0.7829, 0.8405, 0.8706, 0.8405, 0.7829, 0.8248, 0.7653, 0.8425, 0.7798, 0.8522, 0.8063, 0.7818, 0.7829, 0.7975, 0.7653, 0.8248, 0.7653, 0.8405, 0.7829, 0.986, 0.8319, 1.001, 0.8319, 1.006, 0.9741, 0.9879, 0.9741, 0.9215, 0.5896, 0.886, 0.5896, 0.8831, 0.4474, 0.9244, 0.4474, 0.9434, 0.1424, 0.9199, 0.1424, 0.918, 0.0, 0.9454, 7.987e-06, 0.9454, 0.2632, 0.918, 0.2632, 0.9199, 0.1424, 0.9434, 0.1424, 0.9244, 0.7107, 0.8831, 0.7107, 0.886, 0.5896, 0.9215, 0.5896, 0.9879, 0.7108, 1.006, 0.7108, 1.001, 0.8319, 0.986, 0.8319, 0.9605, 0.7108, 0.9879, 0.7108, 0.986, 0.8319, 0.9624, 0.8319, 0.06876, 0.689, 0.09544, 0.689, 0.08885, 0.8101, 0.06588, 0.8101, 0.9511, 0.7108, 0.9244, 0.7107, 0.9215, 0.5896, 0.9445, 0.5897, 0.918, 0.2632, 0.9002, 0.2636, 0.9045, 0.1428, 0.9199, 0.1424, 0.0008273, 0.689, 0.02751, 0.689, 0.03039, 0.8101, 0.007423, 0.8101, 0.963, 0.2636, 0.9454, 0.2632, 0.9434, 0.1424, 0.9586, 0.1428, 0.8831, 0.7107, 0.8564, 0.7108, 0.863, 0.5897, 0.886, 0.5896, 0.9428, 0.7108, 0.9605, 0.7108, 0.9624, 0.8319, 0.9472, 0.8319, 0.02751, 0.689, 0.06876, 0.689, 0.06588, 0.8101, 0.03039, 0.8101, 0.5415, 0.8947, 0.5415, 0.8863, 0.5472, 0.8863, 0.5472, 0.8947, 0.5911, 0.7264, 0.5478, 0.7264, 0.5652, 0.6586, 0.5737, 0.6586, 0.8422, 0.9554, 0.8135, 0.9554, 0.8249, 0.8882, 0.8305, 0.8882, 0.5343, 0.9541, 0.5055, 0.9541, 0.5171, 0.8863, 0.5227, 0.8863, 0.4425, 0.9264, 0.4425, 0.9696, 0.4137, 0.9702, 0.4137, 0.9264, 0.8564, 0.9775, 0.8564, 0.9345, 0.8852, 0.9345, 0.8852, 0.9775, 0.2682, 0.9698, 0.2682, 0.9267, 0.2969, 0.9267, 0.2969, 0.9698, 0.3123, 0.9704, 0.3123, 0.9266, 0.3411, 0.9272, 0.3411, 0.9705, 0.3849, 0.982, 0.3562, 0.982, 0.3562, 0.9264, 0.3849, 0.9264, 0.5478, 0.7264, 0.5914, 0.7264, 0.5914, 0.782, 0.5478, 0.782, 0.5911, 0.8933, 0.5478, 0.8935, 0.5478, 0.8378, 0.5911, 0.8377, 0.9511, 0.5034, 0.9798, 0.5037, 0.9798, 0.5593, 0.9511, 0.559, 0.9511, 0.5593, 0.9798, 0.5593, 0.9798, 0.615, 0.9511, 0.615, 0.5055, 0.9422, 0.4614, 0.9419, 0.4614, 0.8863, 0.5055, 0.8865, 0.3123, 0.8709, 0.3557, 0.8708, 0.3557, 0.9265, 0.3123, 0.9266, 0.5911, 0.9493, 0.5478, 0.9491, 0.5478, 0.8935, 0.5911, 0.8936, 0.2682, 0.8711, 0.3123, 0.8708, 0.3123, 0.9265, 0.2682, 0.9267, 0.3562, 0.8707, 0.3849, 0.8707, 0.3849, 0.9263, 0.3562, 0.9263, 0.5914, 0.8377, 0.5478, 0.8377, 0.5478, 0.782, 0.5914, 0.782, 0.9798, 0.6706, 0.9511, 0.6706, 0.9511, 0.615, 0.9798, 0.615])
me_plane.materials.append(mat_allmaterials)
me_plane.use_remesh_preserve_volume = False
me_plane.use_remesh_preserve_attributes = False
me_plane.use_mirror_vertex_groups = False
me_plane.update()
me_plane_001 = bpy.data.meshes.new('Plane.001')
me_plane_001.from_pydata([(2.429, -1.927, -7.803), (-1.61, -1.927, -7.803), (2.429, 0.6664, -7.803), (-1.61, 0.6664, -7.803), (-0.156, -1.927, -7.803), (2.429, 1.963, -7.803), (2.429, -0.63, -7.803), (-1.61, 1.963, -7.803), (-1.61, -0.63, -7.803), (-0.156, 1.465, 2.415), (-1.609, -0.4639, 2.415), (1.57, 1.963, -7.803), (-0.156, -1.927, 4.38), (1.798, -1.927, 4.38), (1.798, -0.63, 4.38), (1.798, 0.6664, 4.38), (-2.11, -0.63, 4.38), (-2.11, 0.6664, 4.38), (-0.156, 0.6664, 4.38), (-2.11, -1.927, 4.38), (1.798, 1.963, 4.38), (-2.109, 1.963, 4.38), (-0.156, -0.63, 4.38), (-0.1559, 1.963, 4.38), (-1.609, 1.465, 2.415), (-0.156, -1.428, 2.415), (1.297, -1.428, 2.415), (1.297, -0.4639, 2.415), (1.297, 0.5003, 2.415), (-1.609, 0.5003, 2.415), (1.297, 1.465, 2.415), (-1.609, -1.428, 2.415), (-0.156, 1.172, 0.1221), (-0.156, -1.136, 0.1221), (1.003, -0.3664, 0.1221), (-1.315, 0.4028, 0.1221), (1.003, 1.172, 0.1221), (-1.315, -1.136, 0.1221), (-1.315, -0.3664, 0.1221), (-1.315, 1.172, 0.1221), (1.003, -1.136, 0.1221), (1.003, 0.4028, 0.1221), (0.8208, -1.927, 4.38), (-1.133, 0.6664, 4.38), (1.798, 1.315, 4.38), (1.798, -1.278, 4.38), (-2.11, 1.315, 4.38), (0.8208, 0.6664, 4.38), (-0.156, -1.278, 4.38), (-2.11, -1.278, 4.38), (0.8208, -0.63, 4.38), (-0.156, 1.315, 4.38), (-1.133, 1.963, 4.38), (0.8208, 1.963, 4.38), (-1.133, -0.63, 4.38), (-1.133, -1.927, 4.38), (0.8208, -1.278, 4.38), (-1.133, -1.278, 4.38), (0.8208, 1.315, 4.38), (-1.133, 1.315, 4.38), (1.309, -1.927, 4.38), (1.798, 1.639, 4.38), (-2.11, 1.639, 4.38), (-2.11, -1.602, 4.38), (-1.621, 1.963, 4.38), (-1.621, -1.927, 4.38), (1.798, -1.602, 4.38), (1.309, 1.963, 4.38), (0.8208, -1.602, 4.38), (1.309, -1.278, 4.38), (-1.621, -1.278, 4.38), (-1.133, -1.602, 4.38), (0.8208, 1.639, 4.38), (1.309, 1.315, 4.38), (-1.133, 1.639, 4.38), (-1.621, 1.315, 4.38), (-1.621, 1.639, 4.38), (-1.621, -1.602, 4.38), (1.309, -1.602, 4.38), (1.309, 1.639, 4.38), (-0.684, -0.2786, 5.999), (-0.417, -0.2786, 6.292), (0.1384, 0.05783, 5.942), (0.4055, -0.2786, 5.999), (0.4055, -0.2786, 6.321), (-0.684, 0.05783, 6.321), (-0.417, 0.05783, 6.292), (-0.1393, -0.2786, 8.758), (0.1998, -0.2786, 8.724), (0.1998, 0.05783, 8.724), (-0.1393, 0.05783, 8.758), (0.5258, -0.2786, 8.626), (0.5258, 0.05783, 8.626), (0.8263, -0.2786, 8.465), (0.8263, 0.05783, 8.465), (1.09, -0.2786, 8.249), (1.09, 0.05783, 8.249), (1.306, -0.2786, 7.985), (1.306, 0.05783, 7.985), (1.466, -0.2786, 7.685), (1.466, 0.05783, 7.685), (1.565, -0.2786, 7.359), (1.565, 0.05783, 7.359), (1.599, -0.2786, 7.02), (1.599, 0.05783, 7.02), (1.565, -0.2786, 6.681), (1.565, 0.05783, 6.681), (1.466, -0.2786, 6.355), (1.466, 0.05783, 6.355), (1.306, -0.2786, 6.054), (1.306, 0.05783, 6.054), (1.09, -0.2786, 5.791), (1.09, 0.05783, 5.791), (0.8263, -0.2786, 5.575), (0.8263, 0.05783, 5.575), (0.5258, -0.2786, 5.414), (0.5258, 0.05783, 5.414), (0.1998, -0.2786, 5.315), (0.1998, 0.05783, 5.315), (-0.1393, -0.2786, 5.282), (-0.1393, 0.05783, 5.282), (-0.4783, -0.2786, 5.315), (-0.4783, 0.05783, 5.315), (-0.8044, -0.2786, 5.414), (-0.8044, 0.05783, 5.414), (-1.105, -0.2786, 5.575), (-1.105, 0.05783, 5.575), (-1.368, -0.2786, 5.791), (-1.368, 0.05783, 5.791), (-1.584, -0.2786, 6.054), (-1.584, 0.05783, 6.054), (-1.745, -0.2786, 6.355), (-1.745, 0.05783, 6.355), (-1.844, -0.2786, 6.681), (-1.844, 0.05783, 6.681), (-1.877, -0.2786, 7.02), (-1.877, 0.05783, 7.02), (-1.844, -0.2786, 7.359), (-1.844, 0.05783, 7.359), (-1.745, -0.2786, 7.685), (-1.745, 0.05783, 7.685), (-1.584, -0.2786, 7.985), (-1.584, 0.05783, 7.985), (-1.368, -0.2786, 8.249), (-1.368, 0.05783, 8.249), (-1.105, -0.2786, 8.465), (-1.105, 0.05783, 8.465), (-0.8044, -0.2786, 8.626), (-0.8044, 0.05783, 8.626), (-0.4783, -0.2786, 8.724), (-0.4783, 0.05783, 8.724), (-0.1393, -0.2786, 8.443), (0.1384, -0.2786, 8.416), (0.1384, 0.05783, 8.416), (-0.1393, 0.05783, 8.443), (0.4055, -0.2786, 8.335), (0.4055, 0.05783, 8.335), (0.6516, -0.2786, 8.203), (0.6516, 0.05783, 8.203), (0.8673, -0.2786, 8.026), (0.8673, 0.05783, 8.026), (1.044, -0.2786, 7.811), (1.044, 0.05783, 7.811), (1.176, -0.2786, 7.565), (1.176, 0.05783, 7.565), (1.257, -0.2786, 7.298), (1.257, 0.05783, 7.298), (1.284, -0.2786, 7.02), (1.284, 0.05783, 7.02), (1.257, -0.2786, 6.742), (1.257, 0.05783, 6.742), (1.176, -0.2786, 6.475), (1.176, 0.05783, 6.475), (1.044, -0.2786, 6.229), (1.044, 0.05783, 6.229), (0.8673, -0.2786, 6.013), (0.8673, 0.05783, 6.013), (0.6516, -0.2786, 5.836), (0.6516, 0.05783, 5.836), (0.4055, -0.2786, 5.705), (0.4055, 0.05783, 5.705), (0.1384, -0.2786, 5.624), (0.1384, 0.05783, 5.624), (-0.1393, -0.2786, 5.596), (-0.1393, 0.05783, 5.596), (-0.417, -0.2786, 5.624), (-0.417, 0.05783, 5.624), (-0.684, -0.2786, 5.705), (-0.684, 0.05783, 5.705), (-0.9301, -0.2786, 5.836), (-0.9301, 0.05783, 5.836), (-1.146, -0.2786, 6.013), (-1.146, 0.05783, 6.013), (-1.323, -0.2786, 6.229), (-1.323, 0.05783, 6.229), (-1.454, -0.2786, 6.475), (-1.454, 0.05783, 6.475), (-1.535, -0.2786, 6.742), (-1.535, 0.05783, 6.742), (-1.563, -0.2786, 7.02), (-1.563, 0.05783, 7.02), (-1.535, -0.2786, 7.298), (-1.535, 0.05783, 7.298), (-1.454, -0.2786, 7.565), (-1.454, 0.05783, 7.565), (-1.323, -0.2786, 7.811), (-1.323, 0.05783, 7.811), (-1.146, -0.2786, 8.026), (-1.146, 0.05783, 8.026), (-0.9301, -0.2786, 8.203), (-0.9301, 0.05783, 8.203), (-0.684, -0.2786, 8.335), (-0.684, 0.05783, 8.335), (-0.417, -0.2786, 8.416), (-0.417, 0.05783, 8.416), (-0.1393, 0.05783, 6.282), (-0.1393, 0.05783, 6.673), (-0.1726, -0.2786, 9.096), (-0.1726, 0.05783, 9.096), (0.2985, 0.05783, 9.05), (0.2985, -0.2786, 9.05), (0.6246, -0.2786, 8.951), (0.6246, 0.05783, 8.951), (1.042, 0.05783, 8.728), (1.042, -0.2786, 8.728), (1.305, -0.2786, 8.512), (1.305, 0.05783, 8.512), (1.606, 0.05783, 8.146), (1.606, -0.2786, 8.146), (1.766, -0.2786, 7.845), (1.766, 0.05783, 7.845), (1.904, 0.05783, 7.392), (1.904, -0.2786, 7.392), (1.937, -0.2786, 7.053), (1.937, 0.05783, 7.053), (1.891, 0.05783, 6.582), (1.891, -0.2786, 6.582), (1.792, -0.2786, 6.256), (1.792, 0.05783, 6.256), (1.569, 0.05783, 5.839), (1.569, -0.2786, 5.839), (1.353, -0.2786, 5.575), (1.353, 0.05783, 5.575), (0.9866, 0.05783, 5.275), (0.9866, -0.2786, 5.275), (0.6862, -0.2786, 5.114), (0.6862, 0.05783, 5.114), (0.2331, 0.05783, 4.977), (0.2331, -0.2786, 4.977), (-0.1059, -0.2786, 4.943), (-0.1059, 0.05783, 4.943), (-0.5771, 0.05783, 4.99), (-0.5771, -0.2786, 4.99), (-0.9031, -0.2786, 5.089), (-0.9031, 0.05783, 5.089), (-1.321, 0.05783, 5.312), (-1.321, -0.2786, 5.312), (-1.584, -0.2786, 5.528), (-1.584, 0.05783, 5.528), (-1.884, 0.05783, 5.894), (-1.884, -0.2786, 5.894), (-2.045, -0.2786, 6.194), (-2.045, 0.05783, 6.194), (-2.182, 0.05783, 6.647), (-2.182, -0.2786, 6.647), (-2.216, -0.2786, 6.987), (-2.216, 0.05783, 6.987), (-2.169, 0.05783, 7.458), (-2.169, -0.2786, 7.458), (-2.07, -0.2786, 7.784), (-2.07, 0.05783, 7.784), (-1.847, 0.05783, 8.201), (-1.847, -0.2786, 8.201), (-1.631, -0.2786, 8.465), (-1.631, 0.05783, 8.465), (-1.265, 0.05783, 8.765), (-1.265, -0.2786, 8.765), (-0.9647, -0.2786, 8.926), (-0.9647, 0.05783, 8.926), (-0.5117, 0.05783, 9.063), (-0.5117, -0.2786, 9.063), (0.4055, -0.2786, 6.673), (0.1384, -0.2786, 6.673), (0.1384, 0.05783, 6.673), (0.4055, 0.05783, 6.673), (-0.1393, -0.2786, 6.673), (-0.417, -0.2786, 6.673), (-0.417, 0.05783, 6.673), (-0.684, -0.2786, 6.673), (-0.684, 0.05783, 6.673), (0.1384, -0.2786, 5.942), (-0.417, 0.05783, 5.942), (-0.1393, -0.2786, 6.282), (0.4055, 0.05783, 5.999), (-0.684, -0.2786, 6.321), (-0.417, -0.2786, 5.942), (-0.1393, 0.05783, 5.923), (0.1384, 0.05783, 6.292), (0.1384, -0.2786, 6.292), (-0.684, 0.05783, 5.999), (-0.1393, -0.2786, 5.923), (0.4055, 0.05783, 6.321)], [], [(24, 29, 17, 46, 62, 21), (29, 10, 16, 17), (26, 27, 14, 45, 66, 13), (9, 24, 21, 64, 52, 23), (25, 26, 13, 60, 42, 12), (27, 28, 15, 14), (50, 14, 15, 47), (31, 25, 12, 55, 65, 19), (10, 31, 19, 63, 49, 16), (59, 51, 23, 52, 74), (20, 67, 297, 301), (30, 9, 23, 53, 67, 20), (57, 54, 16, 49, 70), (28, 30, 20, 61, 44, 15), (43, 54, 22, 18), (38, 37, 31, 10), (41, 36, 30, 28), (37, 33, 25, 31), (36, 32, 9, 30), (34, 41, 28, 27), (33, 40, 26, 25), (32, 39, 24, 9), (40, 34, 27, 26), (35, 38, 10, 29), (39, 35, 29, 24), (7, 3, 35, 39), (3, 8, 38, 35), (0, 6, 34, 40), (11, 7, 39, 32), (4, 0, 40, 33), (6, 2, 41, 34), (5, 11, 32, 36), (1, 4, 33, 37), (2, 5, 36, 41), (8, 1, 37, 38), (56, 69, 45, 14, 50), (48, 56, 50, 22), (12, 42, 68, 56, 48), (78, 66, 45, 69), (17, 16, 54, 43), (77, 70, 49, 63), (12, 48, 57, 71, 55), (48, 22, 54, 57), (51, 58, 72, 53, 23), (18, 47, 58, 51), (47, 15, 44, 73, 58), (76, 74, 52, 64), (17, 43, 59, 75, 46), (43, 18, 51, 59), (22, 50, 47, 18), (62, 76, 291, 299), (46, 75, 76, 62), (75, 59, 74, 76), (55, 71, 77, 65), (71, 57, 70, 77), (68, 78, 69, 56), (42, 60, 78, 68), (66, 78, 290, 83), (72, 79, 67, 53), (58, 73, 79, 72), (73, 44, 61, 79), (19, 65, 77, 63), (78, 60, 298, 290), (13, 66, 83, 84), (60, 13, 84, 298), (67, 79, 82, 297), (61, 20, 301, 293), (79, 61, 293, 82), (76, 64, 86, 291), (21, 62, 299, 85), (64, 21, 85, 86), (295, 81, 65, 77), (80, 63, 19, 294), (81, 294, 19, 65), (295, 77, 63, 80), (87, 88, 89, 90), (133, 264, 263, 134), (91, 93, 94, 92), (150, 279, 218, 90), (95, 97, 98, 96), (99, 229, 228, 97), (99, 101, 102, 100), (116, 246, 245, 115), (103, 105, 106, 104), (87, 217, 280, 149), (107, 109, 110, 108), (97, 228, 227, 98), (111, 113, 114, 112), (114, 243, 246, 116), (115, 117, 118, 116), (149, 280, 279, 150), (119, 121, 122, 120), (115, 245, 244, 113), (123, 125, 126, 124), (132, 262, 261, 131), (127, 129, 130, 128), (113, 244, 243, 114), (131, 133, 134, 132), (130, 259, 262, 132), (135, 137, 138, 136), (96, 226, 225, 95), (139, 141, 142, 140), (131, 261, 260, 129), (143, 145, 146, 144), (148, 278, 277, 147), (151, 213, 214, 154), (147, 149, 150, 148), (94, 223, 226, 96), (213, 211, 212, 214), (152, 88, 87, 151), (154, 90, 89, 153), (155, 91, 88, 152), (153, 89, 92, 156), (157, 93, 91, 155), (156, 92, 94, 158), (159, 95, 93, 157), (158, 94, 96, 160), (161, 97, 95, 159), (160, 96, 98, 162), (163, 99, 97, 161), (162, 98, 100, 164), (165, 101, 99, 163), (164, 100, 102, 166), (167, 103, 101, 165), (166, 102, 104, 168), (169, 105, 103, 167), (168, 104, 106, 170), (171, 107, 105, 169), (170, 106, 108, 172), (173, 109, 107, 171), (172, 108, 110, 174), (175, 111, 109, 173), (174, 110, 112, 176), (177, 113, 111, 175), (176, 112, 114, 178), (179, 115, 113, 177), (178, 114, 116, 180), (181, 117, 115, 179), (180, 116, 118, 182), (183, 119, 117, 181), (182, 118, 120, 184), (185, 121, 119, 183), (184, 120, 122, 186), (187, 123, 121, 185), (186, 122, 124, 188), (189, 125, 123, 187), (188, 124, 126, 190), (191, 127, 125, 189), (190, 126, 128, 192), (193, 129, 127, 191), (192, 128, 130, 194), (195, 131, 129, 193), (194, 130, 132, 196), (197, 133, 131, 195), (196, 132, 134, 198), (199, 135, 133, 197), (198, 134, 136, 200), (201, 137, 135, 199), (200, 136, 138, 202), (203, 139, 137, 201), (202, 138, 140, 204), (205, 141, 139, 203), (204, 140, 142, 206), (207, 143, 141, 205), (206, 142, 144, 208), (209, 145, 143, 207), (208, 144, 146, 210), (211, 147, 145, 209), (210, 146, 148, 212), (213, 149, 147, 211), (212, 148, 150, 214), (151, 87, 149, 213), (214, 150, 90, 154), (211, 209, 210, 212), (209, 207, 208, 210), (207, 205, 206, 208), (205, 203, 204, 206), (203, 201, 202, 204), (201, 199, 200, 202), (199, 197, 198, 200), (197, 195, 196, 198), (195, 193, 194, 196), (193, 191, 192, 194), (191, 189, 190, 192), (189, 187, 188, 190), (86, 85, 289, 287), (298, 84, 281, 282), (297, 215, 216, 283), (294, 81, 286, 288), (179, 177, 178, 180), (177, 175, 176, 178), (175, 173, 174, 176), (173, 171, 172, 174), (171, 169, 170, 172), (169, 167, 168, 170), (167, 165, 166, 168), (165, 163, 164, 166), (163, 161, 162, 164), (161, 159, 160, 162), (159, 157, 158, 160), (157, 155, 156, 158), (155, 152, 153, 156), (152, 151, 154, 153), (220, 221, 222, 219), (224, 225, 226, 223), (228, 229, 230, 227), (232, 233, 234, 231), (236, 237, 238, 235), (240, 241, 242, 239), (244, 245, 246, 243), (248, 249, 250, 247), (252, 253, 254, 251), (256, 257, 258, 255), (260, 261, 262, 259), (264, 265, 266, 263), (268, 269, 270, 267), (272, 273, 274, 271), (276, 277, 278, 275), (280, 217, 218, 279), (98, 227, 230, 100), (135, 265, 264, 133), (100, 230, 229, 99), (134, 263, 266, 136), (117, 248, 247, 118), (136, 266, 265, 135), (119, 249, 248, 117), (118, 247, 250, 120), (101, 232, 231, 102), (120, 250, 249, 119), (103, 233, 232, 101), (137, 268, 267, 138), (102, 231, 234, 104), (139, 269, 268, 137), (104, 234, 233, 103), (138, 267, 270, 140), (121, 252, 251, 122), (140, 270, 269, 139), (123, 253, 252, 121), (122, 251, 254, 124), (105, 236, 235, 106), (124, 254, 253, 123), (107, 237, 236, 105), (90, 218, 217, 87), (141, 272, 271, 142), (106, 235, 238, 108), (88, 220, 219, 89), (143, 273, 272, 141), (108, 238, 237, 107), (91, 221, 220, 88), (142, 271, 274, 144), (125, 256, 255, 126), (89, 219, 222, 92), (144, 274, 273, 143), (127, 257, 256, 125), (92, 222, 221, 91), (126, 255, 258, 128), (109, 240, 239, 110), (128, 258, 257, 127), (111, 241, 240, 109), (145, 276, 275, 146), (110, 239, 242, 112), (93, 224, 223, 94), (147, 277, 276, 145), (112, 242, 241, 111), (95, 225, 224, 93), (146, 275, 278, 148), (129, 260, 259, 130), (288, 286, 287, 289), (286, 285, 216, 287), (285, 282, 283, 216), (282, 281, 284, 283), (81, 292, 285, 286), (301, 297, 283, 284), (215, 86, 287, 216), (85, 294, 288, 289), (292, 298, 282, 285), (84, 301, 284, 281), (81, 294, 80, 295), (179, 180, 293, 83), (83, 293, 301, 84), (183, 181, 290, 300), (300, 290, 298, 292), (188, 187, 80, 299), (299, 80, 294, 85), (184, 186, 291, 296), (296, 291, 86, 215), (180, 182, 82, 293), (293, 82, 297, 301), (185, 183, 300, 295), (295, 300, 292, 81), (187, 185, 295, 80), (182, 184, 296, 82), (82, 296, 215, 297), (181, 179, 83, 290), (290, 83, 84, 298), (186, 188, 299, 291), (291, 299, 85, 86)])
_uv = me_plane_001.uv_layers.new(name='AllUVMap')
_uv.uv.foreach_set('vector', [0.7812, 0.6722, 0.8027, 0.6722, 0.7989, 0.7158, 0.7845, 0.7158, 0.7773, 0.7158, 0.7701, 0.7158, 0.8027, 0.6722, 0.8241, 0.6722, 0.8277, 0.7158, 0.7989, 0.7158, 0.759, 0.5413, 0.7376, 0.5413, 0.7413, 0.498, 0.7557, 0.498, 0.7629, 0.498, 0.7701, 0.498, 0.6373, 0.5195, 0.605, 0.5195, 0.5939, 0.4761, 0.6047, 0.4761, 0.6156, 0.4761, 0.6373, 0.4761, 0.638, 0.1472, 0.6057, 0.1472, 0.5946, 0.1038, 0.6055, 0.1038, 0.6163, 0.1038, 0.638, 0.1038, 0.7376, 0.5413, 0.7162, 0.5413, 0.7125, 0.498, 0.7413, 0.498, 0.2106, 0.8923, 0.2106, 0.8708, 0.2394, 0.8708, 0.2394, 0.8923, 0.6703, 0.1472, 0.638, 0.1472, 0.638, 0.1038, 0.6597, 0.1038, 0.6705, 0.1038, 0.6814, 0.1038, 0.8241, 0.6722, 0.8455, 0.6722, 0.8564, 0.7158, 0.8492, 0.7158, 0.842, 0.7158, 0.8277, 0.7158, 0.2538, 0.9354, 0.2538, 0.9139, 0.2682, 0.9139, 0.2682, 0.9354, 0.261, 0.9354, 0.6806, 0.4761, 0.6698, 0.4761, 0.6438, 0.4342, 0.6497, 0.4335, 0.6695, 0.5195, 0.6373, 0.5195, 0.6373, 0.4761, 0.6589, 0.4761, 0.6698, 0.4761, 0.6806, 0.4761, 0.1962, 0.9354, 0.2106, 0.9354, 0.2106, 0.9569, 0.1962, 0.9569, 0.1962, 0.9462, 0.7162, 0.5413, 0.6948, 0.5413, 0.6837, 0.498, 0.6909, 0.498, 0.6981, 0.498, 0.7125, 0.498, 0.2394, 0.9354, 0.2106, 0.9354, 0.2106, 0.9139, 0.2394, 0.9139, 0.822, 0.6215, 0.839, 0.6215, 0.8455, 0.6722, 0.8241, 0.6722, 0.7184, 0.5918, 0.7013, 0.5918, 0.6948, 0.5413, 0.7162, 0.5413, 0.6637, 0.1977, 0.638, 0.1977, 0.638, 0.1472, 0.6703, 0.1472, 0.663, 0.57, 0.6373, 0.57, 0.6373, 0.5195, 0.6695, 0.5195, 0.7354, 0.5918, 0.7184, 0.5918, 0.7162, 0.5413, 0.7376, 0.5413, 0.638, 0.1977, 0.6123, 0.1977, 0.6057, 0.1472, 0.638, 0.1472, 0.6373, 0.57, 0.6115, 0.57, 0.605, 0.5195, 0.6373, 0.5195, 0.7525, 0.5918, 0.7354, 0.5918, 0.7376, 0.5413, 0.759, 0.5413, 0.8049, 0.6215, 0.822, 0.6215, 0.8241, 0.6722, 0.8027, 0.6722, 0.7878, 0.6215, 0.8049, 0.6215, 0.8027, 0.6722, 0.7812, 0.6722, 0.7701, 0.4474, 0.7989, 0.4474, 0.8049, 0.6215, 0.7878, 0.6215, 0.7989, 0.4474, 0.8277, 0.4474, 0.822, 0.6215, 0.8049, 0.6215, 0.7701, 0.7666, 0.7413, 0.7666, 0.7354, 0.5918, 0.7525, 0.5918, 0.6373, 0.7446, 0.5939, 0.7446, 0.6115, 0.57, 0.6373, 0.57, 0.638, 0.3723, 0.5946, 0.3723, 0.6123, 0.1977, 0.638, 0.1977, 0.7413, 0.7666, 0.7125, 0.7666, 0.7184, 0.5918, 0.7354, 0.5918, 0.6806, 0.7446, 0.6373, 0.7446, 0.6373, 0.57, 0.663, 0.57, 0.6814, 0.3723, 0.638, 0.3723, 0.638, 0.1977, 0.6637, 0.1977, 0.7125, 0.7666, 0.6837, 0.7666, 0.7013, 0.5918, 0.7184, 0.5918, 0.8277, 0.4474, 0.8564, 0.4475, 0.839, 0.6215, 0.822, 0.6215, 0.1962, 0.8923, 0.1962, 0.8816, 0.1962, 0.8708, 0.2106, 0.8708, 0.2106, 0.8923, 0.1962, 0.9139, 0.1962, 0.8923, 0.2106, 0.8923, 0.2106, 0.9139, 0.1818, 0.9139, 0.1818, 0.8923, 0.189, 0.8923, 0.1962, 0.8923, 0.1962, 0.9139, 0.189, 0.8816, 0.189, 0.8708, 0.1962, 0.8708, 0.1962, 0.8816, 0.2394, 0.9569, 0.2106, 0.9569, 0.2106, 0.9354, 0.2394, 0.9354, 0.189, 0.9462, 0.1962, 0.9462, 0.1962, 0.9569, 0.189, 0.9569, 0.1818, 0.9139, 0.1962, 0.9139, 0.1962, 0.9354, 0.189, 0.9354, 0.1818, 0.9354, 0.1962, 0.9139, 0.2106, 0.9139, 0.2106, 0.9354, 0.1962, 0.9354, 0.2538, 0.9139, 0.2538, 0.8923, 0.261, 0.8923, 0.2682, 0.8923, 0.2682, 0.9139, 0.2394, 0.9139, 0.2394, 0.8923, 0.2538, 0.8923, 0.2538, 0.9139, 0.2394, 0.8923, 0.2394, 0.8708, 0.2538, 0.8708, 0.2538, 0.8816, 0.2538, 0.8923, 0.261, 0.9462, 0.261, 0.9354, 0.2682, 0.9354, 0.2682, 0.9462, 0.2394, 0.9569, 0.2394, 0.9354, 0.2538, 0.9354, 0.2538, 0.9462, 0.2538, 0.9569, 0.2394, 0.9354, 0.2394, 0.9139, 0.2538, 0.9139, 0.2538, 0.9354, 0.2106, 0.9139, 0.2106, 0.8923, 0.2394, 0.8923, 0.2394, 0.9139, 0.4507, 0.7396, 0.4425, 0.7325, 0.4454, 0.689, 0.4507, 0.6919, 0.2538, 0.9569, 0.2538, 0.9462, 0.261, 0.9462, 0.261, 0.9569, 0.2538, 0.9462, 0.2538, 0.9354, 0.261, 0.9354, 0.261, 0.9462, 0.1818, 0.9354, 0.189, 0.9354, 0.189, 0.9462, 0.1818, 0.9462, 0.189, 0.9354, 0.1962, 0.9354, 0.1962, 0.9462, 0.189, 0.9462, 0.189, 0.8923, 0.189, 0.8816, 0.1962, 0.8816, 0.1962, 0.8923, 0.1818, 0.8923, 0.1818, 0.8816, 0.189, 0.8816, 0.189, 0.8923, 0.4507, 0.7897, 0.4425, 0.7827, 0.4454, 0.7396, 0.4507, 0.7425, 0.261, 0.8923, 0.261, 0.8816, 0.2682, 0.8816, 0.2682, 0.8923, 0.2538, 0.8923, 0.2538, 0.8816, 0.261, 0.8816, 0.261, 0.8923, 0.2538, 0.8816, 0.2538, 0.8708, 0.261, 0.8708, 0.261, 0.8816, 0.1818, 0.9569, 0.1818, 0.9462, 0.189, 0.9462, 0.189, 0.9569, 0.4532, 0.8387, 0.4586, 0.834, 0.4586, 0.8904, 0.4536, 0.8846, 0.7701, 0.498, 0.7629, 0.498, 0.7335, 0.4623, 0.7335, 0.4552, 0.6055, 0.1038, 0.5946, 0.1038, 0.6255, 0.06117, 0.6315, 0.06182, 0.6833, 0.864, 0.6781, 0.8591, 0.6779, 0.8096, 0.6833, 0.8041, 0.6909, 0.498, 0.6837, 0.498, 0.726, 0.4552, 0.726, 0.4623, 0.4532, 0.696, 0.4614, 0.689, 0.4614, 0.7362, 0.4561, 0.7391, 0.6783, 0.7497, 0.6834, 0.7446, 0.6834, 0.8041, 0.6779, 0.7986, 0.7701, 0.7158, 0.7773, 0.7158, 0.8127, 0.7505, 0.8127, 0.7576, 0.6047, 0.4761, 0.5939, 0.4761, 0.6255, 0.4335, 0.6315, 0.4342, 0.6783, 0.8699, 0.6833, 0.864, 0.6833, 0.9196, 0.6779, 0.915, 0.8201, 0.7505, 0.8492, 0.7158, 0.8564, 0.7158, 0.8201, 0.7576, 0.6438, 0.06182, 0.6497, 0.06117, 0.6814, 0.1038, 0.6705, 0.1038, 0.456, 0.7897, 0.4532, 0.7462, 0.4613, 0.7391, 0.4613, 0.7867, 0.8662, 0.4433, 0.8662, 0.4358, 0.8737, 0.4358, 0.8737, 0.4433, 0.8437, 0.4256, 0.8437, 0.4331, 0.8363, 0.4331, 0.8363, 0.4256, 0.9213, 0.2859, 0.9147, 0.2859, 0.9147, 0.2785, 0.9213, 0.2785, 0.6301, 0.3805, 0.6294, 0.3731, 0.6369, 0.3723, 0.6376, 0.3798, 0.8214, 0.4416, 0.8214, 0.4358, 0.8288, 0.4358, 0.8288, 0.4416, 0.602, 0.03111, 0.5953, 0.02758, 0.5989, 0.02095, 0.6055, 0.02449, 0.8422, 0.8882, 0.8495, 0.8882, 0.8495, 0.8956, 0.8422, 0.8956, 0.9171, 0.4331, 0.9104, 0.4331, 0.9104, 0.4257, 0.9171, 0.4257, 0.8736, 0.4257, 0.8736, 0.4331, 0.8661, 0.4331, 0.8661, 0.4257, 0.6376, 0.007462, 0.6384, 0.0, 0.6459, 0.0007361, 0.6452, 0.008198, 0.9213, 0.2711, 0.9147, 0.2711, 0.9147, 0.2636, 0.9213, 0.2636, 0.8561, 0.9104, 0.8494, 0.9104, 0.8494, 0.903, 0.8561, 0.903, 0.8438, 0.4411, 0.8438, 0.4474, 0.8363, 0.4474, 0.8363, 0.4411, 0.6591, 0.45, 0.6626, 0.4566, 0.656, 0.4601, 0.6524, 0.4535, 0.8886, 0.4257, 0.896, 0.4257, 0.896, 0.4331, 0.8886, 0.4331, 0.8587, 0.4257, 0.8587, 0.4331, 0.8512, 0.4331, 0.8512, 0.4257, 0.8886, 0.4358, 0.896, 0.4358, 0.896, 0.4432, 0.8886, 0.4432, 0.6229, 0.08116, 0.6193, 0.08778, 0.6126, 0.08424, 0.6162, 0.07762, 0.4499, 0.9153, 0.4436, 0.9153, 0.4436, 0.9079, 0.4499, 0.9079, 0.8422, 0.903, 0.8489, 0.903, 0.8489, 0.9104, 0.8422, 0.9104, 0.8139, 0.4418, 0.8139, 0.4358, 0.8214, 0.4358, 0.8213, 0.4418, 0.9144, 0.2879, 0.9211, 0.2879, 0.9211, 0.2953, 0.9144, 0.2953, 0.4505, 0.8931, 0.4432, 0.893, 0.4432, 0.8856, 0.4505, 0.8856, 0.6055, 0.4394, 0.5989, 0.4429, 0.5953, 0.4363, 0.602, 0.4328, 0.4507, 0.8782, 0.4507, 0.8856, 0.4432, 0.8856, 0.4432, 0.8782, 0.8288, 0.4416, 0.8288, 0.4474, 0.8214, 0.4474, 0.8214, 0.4416, 0.5476, 0.9085, 0.5411, 0.9085, 0.5411, 0.9011, 0.5476, 0.9011, 0.6733, 0.06043, 0.6799, 0.06397, 0.6764, 0.07059, 0.6697, 0.06705, 0.8363, 0.4416, 0.8363, 0.4474, 0.8288, 0.4474, 0.8288, 0.4416, 0.4601, 0.9127, 0.4535, 0.9127, 0.4535, 0.9053, 0.4601, 0.9053, 0.4507, 0.8552, 0.4507, 0.8613, 0.4432, 0.8613, 0.4432, 0.8552, 0.5343, 0.8863, 0.5415, 0.8863, 0.5415, 0.8937, 0.5343, 0.8937, 0.6591, 0.3863, 0.6639, 0.3805, 0.6697, 0.3852, 0.6649, 0.391, 0.4507, 0.8613, 0.4507, 0.8674, 0.4432, 0.8674, 0.4432, 0.8613, 0.6315, 0.015, 0.6301, 0.008198, 0.6376, 0.007462, 0.6376, 0.01439, 0.6376, 0.3867, 0.6376, 0.3798, 0.6452, 0.3805, 0.6438, 0.3873, 0.6255, 0.01678, 0.6229, 0.01038, 0.6301, 0.008198, 0.6315, 0.015, 0.6438, 0.3873, 0.6452, 0.3805, 0.6524, 0.3827, 0.6497, 0.3891, 0.6201, 0.01968, 0.6162, 0.01392, 0.6229, 0.01038, 0.6255, 0.01678, 0.6497, 0.3891, 0.6524, 0.3827, 0.6591, 0.3863, 0.6552, 0.392, 0.6153, 0.02358, 0.6103, 0.01868, 0.6162, 0.01392, 0.6201, 0.01968, 0.6552, 0.392, 0.6591, 0.3863, 0.6649, 0.391, 0.66, 0.3959, 0.6113, 0.02834, 0.6055, 0.02449, 0.6103, 0.01868, 0.6153, 0.02358, 0.66, 0.3959, 0.6649, 0.391, 0.6697, 0.3968, 0.6639, 0.4007, 0.6084, 0.03376, 0.602, 0.03111, 0.6055, 0.02449, 0.6113, 0.02834, 0.6639, 0.4007, 0.6697, 0.3968, 0.6733, 0.4034, 0.6668, 0.4061, 0.6066, 0.03965, 0.5998, 0.0383, 0.602, 0.03111, 0.6084, 0.03376, 0.6668, 0.4061, 0.6733, 0.4034, 0.6755, 0.4106, 0.6686, 0.412, 0.606, 0.04577, 0.599, 0.04577, 0.5998, 0.0383, 0.6066, 0.03965, 0.6686, 0.412, 0.6755, 0.4106, 0.6762, 0.4181, 0.6692, 0.4181, 0.6066, 0.05189, 0.5998, 0.05324, 0.599, 0.04577, 0.606, 0.04577, 0.6692, 0.4181, 0.6762, 0.4181, 0.6755, 0.4256, 0.6686, 0.4242, 0.6084, 0.05778, 0.602, 0.06043, 0.5998, 0.05324, 0.6066, 0.05189, 0.6686, 0.4242, 0.6755, 0.4256, 0.6733, 0.4328, 0.6668, 0.4301, 0.6113, 0.0632, 0.6055, 0.06705, 0.602, 0.06043, 0.6084, 0.05778, 0.6668, 0.4301, 0.6733, 0.4328, 0.6697, 0.4394, 0.6639, 0.4355, 0.6153, 0.06796, 0.6103, 0.07286, 0.6055, 0.06705, 0.6113, 0.0632, 0.6639, 0.4355, 0.6697, 0.4394, 0.6649, 0.4452, 0.66, 0.4403, 0.6201, 0.07186, 0.6162, 0.07762, 0.6103, 0.07286, 0.6153, 0.06796, 0.66, 0.4403, 0.6649, 0.4452, 0.6591, 0.45, 0.6552, 0.4442, 0.6255, 0.07476, 0.6229, 0.08116, 0.6162, 0.07762, 0.6201, 0.07186, 0.6552, 0.4442, 0.6591, 0.45, 0.6524, 0.4535, 0.6497, 0.4471, 0.6315, 0.07655, 0.6301, 0.08334, 0.6229, 0.08116, 0.6255, 0.07476, 0.6497, 0.4471, 0.6524, 0.4535, 0.6452, 0.4557, 0.6438, 0.4489, 0.6376, 0.07715, 0.6376, 0.08408, 0.6301, 0.08334, 0.6315, 0.07655, 0.6438, 0.4489, 0.6452, 0.4557, 0.6376, 0.4564, 0.6376, 0.4495, 0.6438, 0.07655, 0.6452, 0.08334, 0.6376, 0.08408, 0.6376, 0.07715, 0.6376, 0.4495, 0.6376, 0.4564, 0.6301, 0.4557, 0.6315, 0.4489, 0.6497, 0.07476, 0.6524, 0.08116, 0.6452, 0.08334, 0.6438, 0.07655, 0.6315, 0.4489, 0.6301, 0.4557, 0.6229, 0.4535, 0.6255, 0.4471, 0.6552, 0.07186, 0.6591, 0.07762, 0.6524, 0.08116, 0.6497, 0.07476, 0.6255, 0.4471, 0.6229, 0.4535, 0.6162, 0.45, 0.6201, 0.4442, 0.66, 0.06796, 0.6649, 0.07286, 0.6591, 0.07762, 0.6552, 0.07186, 0.6201, 0.4442, 0.6162, 0.45, 0.6103, 0.4452, 0.6153, 0.4403, 0.6639, 0.0632, 0.6697, 0.06705, 0.6649, 0.07286, 0.66, 0.06796, 0.6153, 0.4403, 0.6103, 0.4452, 0.6055, 0.4394, 0.6113, 0.4355, 0.6668, 0.05778, 0.6733, 0.06043, 0.6697, 0.06705, 0.6639, 0.0632, 0.6113, 0.4355, 0.6055, 0.4394, 0.602, 0.4328, 0.6084, 0.4301, 0.6686, 0.05189, 0.6755, 0.05324, 0.6733, 0.06043, 0.6668, 0.05778, 0.6084, 0.4301, 0.602, 0.4328, 0.5998, 0.4256, 0.6066, 0.4242, 0.6692, 0.04577, 0.6762, 0.04577, 0.6755, 0.05324, 0.6686, 0.05189, 0.6066, 0.4242, 0.5998, 0.4256, 0.599, 0.4181, 0.606, 0.4181, 0.6686, 0.03965, 0.6755, 0.0383, 0.6762, 0.04577, 0.6692, 0.04577, 0.606, 0.4181, 0.599, 0.4181, 0.5998, 0.4106, 0.6066, 0.412, 0.6668, 0.03376, 0.6733, 0.03111, 0.6755, 0.0383, 0.6686, 0.03965, 0.6066, 0.412, 0.5998, 0.4106, 0.602, 0.4034, 0.6084, 0.4061, 0.6639, 0.02834, 0.6697, 0.02449, 0.6733, 0.03111, 0.6668, 0.03376, 0.6084, 0.4061, 0.602, 0.4034, 0.6055, 0.3968, 0.6113, 0.4007, 0.66, 0.02358, 0.6649, 0.01868, 0.6697, 0.02449, 0.6639, 0.02834, 0.6113, 0.4007, 0.6055, 0.3968, 0.6103, 0.391, 0.6153, 0.3959, 0.6552, 0.01968, 0.6591, 0.01392, 0.6649, 0.01868, 0.66, 0.02358, 0.6153, 0.3959, 0.6103, 0.391, 0.6162, 0.3863, 0.6201, 0.392, 0.6497, 0.01678, 0.6524, 0.01038, 0.6591, 0.01392, 0.6552, 0.01968, 0.6201, 0.392, 0.6162, 0.3863, 0.6229, 0.3827, 0.6255, 0.3891, 0.6438, 0.015, 0.6452, 0.008198, 0.6524, 0.01038, 0.6497, 0.01678, 0.6255, 0.3891, 0.6229, 0.3827, 0.6301, 0.3805, 0.6315, 0.3873, 0.6376, 0.01439, 0.6376, 0.007462, 0.6452, 0.008198, 0.6438, 0.015, 0.6315, 0.3873, 0.6301, 0.3805, 0.6376, 0.3798, 0.6376, 0.3867, 0.4507, 0.8674, 0.4507, 0.8731, 0.4432, 0.8731, 0.4432, 0.8674, 0.4507, 0.8731, 0.4507, 0.8782, 0.4432, 0.8782, 0.4432, 0.8731, 0.4532, 0.834, 0.4532, 0.8293, 0.4606, 0.8293, 0.4606, 0.834, 0.4532, 0.8293, 0.4532, 0.8239, 0.4606, 0.8239, 0.4606, 0.8293, 0.4532, 0.8239, 0.4532, 0.818, 0.4606, 0.818, 0.4606, 0.8239, 0.4532, 0.818, 0.4532, 0.8119, 0.4606, 0.8119, 0.4606, 0.818, 0.4532, 0.8119, 0.4532, 0.8057, 0.4606, 0.8057, 0.4606, 0.8119, 0.4532, 0.8057, 0.4532, 0.7998, 0.4606, 0.7998, 0.4606, 0.8057, 0.4532, 0.7998, 0.4532, 0.7944, 0.4606, 0.7944, 0.4606, 0.7998, 0.4532, 0.7944, 0.4532, 0.7897, 0.4606, 0.7897, 0.4606, 0.7944, 0.8213, 0.4358, 0.8213, 0.4311, 0.8288, 0.4311, 0.8288, 0.4358, 0.8213, 0.4311, 0.8213, 0.4256, 0.8288, 0.4256, 0.8288, 0.4311, 0.6315, 0.4342, 0.6255, 0.4335, 0.6255, 0.4258, 0.6315, 0.4258, 0.6315, 0.06182, 0.6255, 0.06117, 0.6255, 0.05343, 0.6315, 0.05343, 0.6438, 0.4342, 0.6376, 0.4344, 0.6376, 0.4258, 0.6438, 0.4258, 0.6497, 0.06117, 0.6438, 0.06182, 0.6438, 0.05343, 0.6497, 0.05343, 0.8139, 0.4358, 0.8139, 0.4304, 0.8213, 0.4304, 0.8213, 0.4358, 0.8139, 0.4304, 0.8139, 0.4256, 0.8213, 0.4256, 0.8213, 0.4304, 0.4433, 0.834, 0.4432, 0.8294, 0.4507, 0.8294, 0.4507, 0.834, 0.4432, 0.8294, 0.4432, 0.8241, 0.4507, 0.8241, 0.4507, 0.8294, 0.4432, 0.8241, 0.4432, 0.8182, 0.4507, 0.8182, 0.4507, 0.8241, 0.4432, 0.8182, 0.4432, 0.8121, 0.4507, 0.8121, 0.4507, 0.8182, 0.4432, 0.8121, 0.4432, 0.806, 0.4507, 0.806, 0.4507, 0.8121, 0.4432, 0.806, 0.4432, 0.8001, 0.4507, 0.8001, 0.4507, 0.806, 0.4432, 0.8001, 0.4432, 0.7945, 0.4507, 0.7945, 0.4507, 0.8001, 0.4432, 0.7945, 0.4433, 0.7897, 0.4507, 0.7897, 0.4507, 0.7945, 0.4507, 0.834, 0.4507, 0.8384, 0.4432, 0.8384, 0.4432, 0.834, 0.4507, 0.8384, 0.4507, 0.8435, 0.4432, 0.8435, 0.4432, 0.8384, 0.4507, 0.8435, 0.4507, 0.8492, 0.4432, 0.8492, 0.4432, 0.8435, 0.4507, 0.8492, 0.4507, 0.8552, 0.4432, 0.8552, 0.4432, 0.8492, 0.9032, 0.4432, 0.896, 0.4432, 0.896, 0.4358, 0.9032, 0.4358, 0.923, 0.4331, 0.9171, 0.4331, 0.9171, 0.4257, 0.923, 0.4257, 0.9104, 0.4358, 0.9171, 0.4358, 0.9171, 0.4432, 0.9104, 0.4432, 0.8661, 0.4257, 0.8661, 0.4331, 0.8587, 0.4331, 0.8587, 0.4257, 0.9032, 0.4331, 0.896, 0.4331, 0.896, 0.4257, 0.9032, 0.4257, 0.9171, 0.4358, 0.9229, 0.4358, 0.9229, 0.4432, 0.9171, 0.4432, 0.8494, 0.8956, 0.8564, 0.8956, 0.8564, 0.903, 0.8494, 0.903, 0.8363, 0.4256, 0.8363, 0.4332, 0.8288, 0.4332, 0.8288, 0.4256, 0.4532, 0.8979, 0.4601, 0.8979, 0.4601, 0.9053, 0.4532, 0.9053, 0.9264, 0.2953, 0.9211, 0.2953, 0.9211, 0.2879, 0.9264, 0.2879, 0.4504, 0.9079, 0.4436, 0.9079, 0.4436, 0.9005, 0.4504, 0.9005, 0.8512, 0.4358, 0.8512, 0.4433, 0.8438, 0.4433, 0.8438, 0.4358, 0.9032, 0.4257, 0.9104, 0.4257, 0.9104, 0.4331, 0.9032, 0.4331, 0.8494, 0.9105, 0.8551, 0.9104, 0.8551, 0.9178, 0.8494, 0.9179, 0.8562, 0.8956, 0.8495, 0.8956, 0.8495, 0.8882, 0.8562, 0.8882, 0.8587, 0.4433, 0.8587, 0.4358, 0.8662, 0.4358, 0.8662, 0.4433, 0.6697, 0.3968, 0.6764, 0.3933, 0.6799, 0.3999, 0.6733, 0.4034, 0.6762, 0.04577, 0.6837, 0.04651, 0.683, 0.05398, 0.6755, 0.05324, 0.9144, 0.2953, 0.9074, 0.2953, 0.9074, 0.2879, 0.9144, 0.2879, 0.5998, 0.4256, 0.5923, 0.4263, 0.5915, 0.4188, 0.599, 0.4181, 0.8811, 0.4433, 0.8811, 0.4358, 0.8886, 0.4358, 0.8886, 0.4433, 0.8886, 0.4257, 0.8886, 0.4331, 0.8811, 0.4331, 0.8811, 0.4257, 0.6376, 0.08408, 0.6369, 0.09154, 0.6294, 0.09081, 0.6301, 0.08334, 0.6452, 0.4557, 0.6459, 0.4631, 0.6384, 0.4639, 0.6376, 0.4564, 0.8736, 0.4331, 0.8736, 0.4257, 0.8811, 0.4257, 0.8811, 0.4331, 0.8512, 0.4433, 0.8512, 0.4358, 0.8587, 0.4358, 0.8587, 0.4433, 0.599, 0.04577, 0.5915, 0.04504, 0.5923, 0.03756, 0.5998, 0.0383, 0.9147, 0.2785, 0.9077, 0.2785, 0.9077, 0.2711, 0.9147, 0.2711, 0.6755, 0.4106, 0.683, 0.4099, 0.6837, 0.4174, 0.6762, 0.4181, 0.6733, 0.03111, 0.6805, 0.02893, 0.6827, 0.03612, 0.6755, 0.0383, 0.8512, 0.4256, 0.8512, 0.4331, 0.8437, 0.4331, 0.8437, 0.4256, 0.5998, 0.4106, 0.5926, 0.4085, 0.5947, 0.4013, 0.602, 0.4034, 0.4532, 0.8904, 0.4604, 0.8904, 0.4604, 0.8979, 0.4532, 0.8979, 0.4432, 0.8931, 0.4504, 0.8931, 0.4504, 0.9005, 0.4432, 0.9005, 0.6524, 0.08116, 0.6546, 0.08834, 0.6473, 0.09052, 0.6452, 0.08334, 0.6301, 0.4557, 0.6279, 0.4629, 0.6207, 0.4607, 0.6229, 0.4535, 0.5343, 0.8937, 0.5415, 0.8937, 0.5415, 0.9011, 0.5343, 0.9011, 0.9032, 0.4359, 0.9104, 0.4358, 0.9104, 0.4432, 0.9032, 0.4433, 0.602, 0.06043, 0.5947, 0.06261, 0.5926, 0.05542, 0.5998, 0.05324, 0.8811, 0.4358, 0.8811, 0.4433, 0.8737, 0.4433, 0.8737, 0.4358, 0.9213, 0.2785, 0.9267, 0.2785, 0.9267, 0.2859, 0.9213, 0.2859, 0.6755, 0.4256, 0.6827, 0.4278, 0.6805, 0.4349, 0.6733, 0.4328, 0.8422, 0.8956, 0.8494, 0.8956, 0.8494, 0.903, 0.8422, 0.903, 0.6649, 0.01868, 0.6707, 0.01393, 0.6755, 0.01973, 0.6697, 0.02449, 0.9077, 0.2636, 0.9147, 0.2636, 0.9147, 0.2711, 0.9077, 0.2711, 0.6229, 0.01038, 0.6207, 0.003203, 0.6279, 0.001023, 0.6301, 0.008198, 0.6055, 0.3968, 0.5997, 0.3921, 0.6045, 0.3863, 0.6103, 0.391, 0.5402, 0.9159, 0.5343, 0.9159, 0.5343, 0.9085, 0.5402, 0.9085, 0.6452, 0.3805, 0.6473, 0.3734, 0.6546, 0.3755, 0.6524, 0.3827, 0.8288, 0.4416, 0.8288, 0.4358, 0.8363, 0.4358, 0.8363, 0.4416, 0.6649, 0.07286, 0.6697, 0.07866, 0.6639, 0.08342, 0.6591, 0.07762, 0.9074, 0.2953, 0.9002, 0.2953, 0.9002, 0.2879, 0.9074, 0.2879, 0.6162, 0.45, 0.6114, 0.4558, 0.6055, 0.451, 0.6103, 0.4452, 0.5469, 0.9159, 0.5411, 0.9159, 0.5411, 0.9085, 0.5469, 0.9085, 0.8213, 0.4418, 0.8214, 0.4474, 0.8139, 0.4474, 0.8139, 0.4418, 0.6103, 0.07286, 0.6045, 0.07762, 0.5997, 0.07181, 0.6055, 0.06705, 0.5411, 0.9085, 0.5343, 0.9085, 0.5343, 0.9011, 0.5411, 0.9011, 0.6697, 0.4394, 0.6755, 0.4441, 0.6707, 0.4499, 0.6649, 0.4452, 0.8422, 0.9105, 0.8479, 0.9104, 0.8479, 0.9179, 0.8422, 0.9179, 0.6524, 0.01038, 0.656, 0.003765, 0.6626, 0.007305, 0.6591, 0.01392, 0.8363, 0.4411, 0.8363, 0.4358, 0.8438, 0.4358, 0.8438, 0.4411, 0.6103, 0.01868, 0.6055, 0.01289, 0.6114, 0.008122, 0.6162, 0.01392, 0.6162, 0.3863, 0.6126, 0.3796, 0.6193, 0.3761, 0.6229, 0.3827, 0.9147, 0.2859, 0.9077, 0.2859, 0.9077, 0.2785, 0.9147, 0.2785, 0.9002, 0.2877, 0.9002, 0.2818, 0.9077, 0.2818, 0.9077, 0.2877, 0.9002, 0.2818, 0.9002, 0.2757, 0.9077, 0.2757, 0.9077, 0.2818, 0.9002, 0.2757, 0.9002, 0.2695, 0.9077, 0.2695, 0.9077, 0.2757, 0.9002, 0.2695, 0.9002, 0.2636, 0.9077, 0.2636, 0.9077, 0.2695, 0.6438, 0.06182, 0.6376, 0.06204, 0.6376, 0.05343, 0.6438, 0.05343, 0.6497, 0.4335, 0.6438, 0.4342, 0.6438, 0.4258, 0.6497, 0.4258, 0.6376, 0.4344, 0.6315, 0.4342, 0.6315, 0.4258, 0.6376, 0.4258, 0.8127, 0.7576, 0.8201, 0.7576, 0.8201, 0.7653, 0.8127, 0.7653, 0.6376, 0.06204, 0.6315, 0.06182, 0.6315, 0.05343, 0.6376, 0.05343, 0.7335, 0.4552, 0.726, 0.4552, 0.726, 0.4474, 0.7335, 0.4474, 0.6438, 0.06182, 0.6497, 0.06117, 0.6497, 0.06828, 0.6438, 0.06952, 0.7335, 0.4688, 0.726, 0.4688, 0.726, 0.4623, 0.7335, 0.4623, 0.7335, 0.4623, 0.726, 0.4623, 0.726, 0.4552, 0.7335, 0.4552, 0.6376, 0.07715, 0.6315, 0.07655, 0.6315, 0.06952, 0.6376, 0.06994, 0.6376, 0.06994, 0.6315, 0.06952, 0.6315, 0.06182, 0.6376, 0.06204, 0.8127, 0.744, 0.8201, 0.744, 0.8201, 0.7505, 0.8127, 0.7505, 0.8127, 0.7505, 0.8201, 0.7505, 0.8201, 0.7576, 0.8127, 0.7576, 0.6376, 0.4495, 0.6315, 0.4489, 0.6315, 0.4419, 0.6376, 0.4423, 0.6376, 0.4423, 0.6315, 0.4419, 0.6315, 0.4342, 0.6376, 0.4344, 0.6497, 0.4471, 0.6438, 0.4489, 0.6438, 0.4419, 0.6497, 0.4406, 0.6497, 0.4406, 0.6438, 0.4419, 0.6438, 0.4342, 0.6497, 0.4335, 0.6438, 0.07655, 0.6376, 0.07715, 0.6376, 0.06994, 0.6438, 0.06952, 0.6438, 0.06952, 0.6376, 0.06994, 0.6376, 0.06204, 0.6438, 0.06182, 0.6497, 0.07476, 0.6438, 0.07655, 0.6438, 0.06952, 0.6497, 0.06828, 0.6438, 0.4489, 0.6376, 0.4495, 0.6376, 0.4423, 0.6438, 0.4419, 0.6438, 0.4419, 0.6376, 0.4423, 0.6376, 0.4344, 0.6438, 0.4342, 0.6315, 0.07655, 0.6255, 0.07476, 0.6255, 0.06828, 0.6315, 0.06952, 0.6315, 0.06952, 0.6255, 0.06828, 0.6255, 0.06117, 0.6315, 0.06182, 0.6315, 0.4489, 0.6255, 0.4471, 0.6255, 0.4406, 0.6315, 0.4419, 0.6315, 0.4419, 0.6255, 0.4406, 0.6255, 0.4335, 0.6315, 0.4342])
me_plane_001.materials.append(mat_allmaterials)
me_plane_001.use_remesh_preserve_volume = False
me_plane_001.use_remesh_preserve_attributes = False
me_plane_001.use_mirror_vertex_groups = False
me_plane_001.update()

# ---- objects
ob_camera = bpy.data.objects.new('Camera', cam_camera_001)
ob_lamp_001 = bpy.data.objects.new('Lamp.001', light_lamp_002)
ob_lamp_002 = bpy.data.objects.new('Lamp.002', light_lamp_003)
ob_lamp = bpy.data.objects.new('Lamp', light_lamp_001)
ob_landscape = bpy.data.objects.new('LandScape', me_plane)
ob_tower = bpy.data.objects.new('Tower', me_plane_001)

# ---- transforms, parenting, visibility, modifiers, constraints
ob_camera.location = (25.03, -44.42, 25.66)
ob_camera.rotation_euler = (1.179, 0.01113, 0.4376)
ob_camera.lock_rotations_4d = False
ob_camera.empty_display_type = 'ARROWS'
ob_camera.color = (0.0, 0.0, 0.0, 0.0)
ob_camera.display_type = 'WIRE'
ob_camera.lineart.crease_threshold = 0.0
ob_lamp_001.location = (3.827, -25.34, 30.91)
ob_lamp_001.rotation_euler = (0.7393, 0.1631, -0.1454)
ob_lamp_001.lock_rotations_4d = False
ob_lamp_001.empty_display_type = 'ARROWS'
ob_lamp_001.color = (0.0, 0.0, 0.0, 0.0)
ob_lamp_001.lineart.crease_threshold = 0.0
ob_lamp_002.location = (3.827, 23.16, 30.91)
ob_lamp_002.rotation_euler = (-0.7368, -0.1314, -0.1746)
ob_lamp_002.lock_rotations_4d = False
ob_lamp_002.empty_display_type = 'ARROWS'
ob_lamp_002.color = (0.0, 0.0, 0.0, 0.0)
ob_lamp_002.lineart.crease_threshold = 0.0
ob_lamp.location = (3.827, 0.2165, 32.76)
ob_lamp.rotation_euler = (-0.01148, 0.01909, -0.2173)
ob_lamp.lock_rotations_4d = False
ob_lamp.empty_display_type = 'ARROWS'
ob_lamp.color = (0.0, 0.0, 0.0, 0.0)
ob_lamp.lineart.crease_threshold = 0.0
ob_landscape.location = (0.0, 0.0, 0.0)
ob_landscape.lineart.crease_threshold = 0.0
_vg = ob_landscape.vertex_groups.new(name='HeadGear')
_vg = ob_landscape.vertex_groups.new(name='Building1')
_vg = ob_landscape.vertex_groups.new(name='Building2Body')
_vg = ob_landscape.vertex_groups.new(name='Building2Chimney')
_vg = ob_landscape.vertex_groups.new(name='Building3')
_vg = ob_landscape.vertex_groups.new(name='Building4')
_vg = ob_landscape.vertex_groups.new(name='TowerBody')
_vg = ob_landscape.vertex_groups.new(name='Floor')
ob_tower.parent = ob_landscape
ob_tower.location = (13.83, -8.445, 7.803)
ob_tower.lineart.crease_threshold = 0.0
_vg = ob_tower.vertex_groups.new(name='HeadGear')
_vg = ob_tower.vertex_groups.new(name='Building1')
_vg = ob_tower.vertex_groups.new(name='Building2Body')
_vg = ob_tower.vertex_groups.new(name='Building2Chimney')
_vg = ob_tower.vertex_groups.new(name='Building3')
_vg = ob_tower.vertex_groups.new(name='Building4')
_vg = ob_tower.vertex_groups.new(name='TowerBody')
_vg = ob_tower.vertex_groups.new(name='Floor')

# ---- collection membership
col_collection_1.objects.link(ob_camera)
col_collection_1.objects.link(ob_lamp_001)
col_collection_1.objects.link(ob_lamp_002)
col_collection_1.objects.link(ob_lamp)
col_collection_1.objects.link(ob_landscape)
col_collection_1.objects.link(ob_tower)

# ---- scene / render settings (as saved in the file)
scene.frame_start = 1; scene.frame_end = 250; scene.frame_set(1)
scene.render.engine = 'CYCLES'
scene.render.resolution_percentage = 50
scene.render.dither_intensity = 0.0
scene.cycles.use_denoising = False
scene.cycles.samples = 128
scene.cycles.sampling_pattern = 'TABULATED_SOBOL'
scene.cycles.light_sampling_threshold = 0.0
scene.cycles.use_adaptive_sampling = False
scene.cycles.use_light_tree = False
scene.cycles.blur_glossy = 0.0
scene.cycles.sample_clamp_indirect = 0.0
scene.view_settings.view_transform = 'Standard'
bpy.context.view_layer.update()

# ---- added for rendering (the .blend has no active camera): camera
cam_auto = bpy.data.cameras.new('AutoCamera')
cam_auto.lens = 50.0
cam_auto.sensor_width = 36.0
cam_auto.clip_end = 1000.0
ob_auto_camera = bpy.data.objects.new('AutoCamera', cam_auto)
scene.collection.objects.link(ob_auto_camera)
ob_auto_camera.location = (49.6889, -60.3171, 48.6609)
ob_auto_camera.rotation_euler = (1.09748, -7.21219e-08, 0.694738)
scene.camera = ob_auto_camera
bpy.context.view_layer.update()
